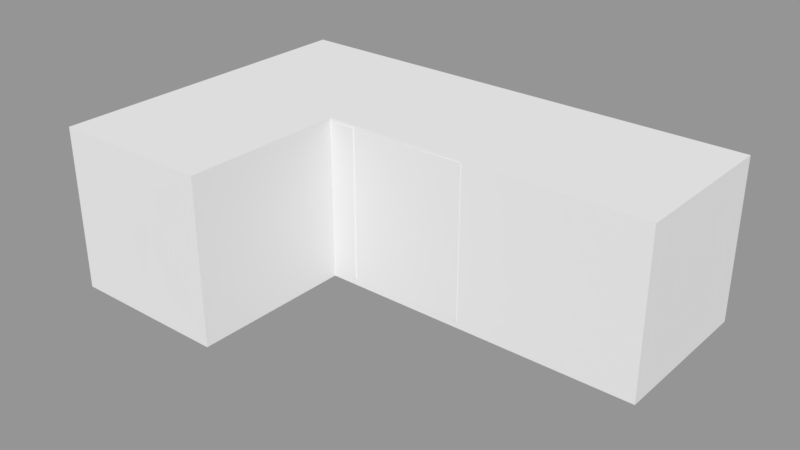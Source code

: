 # Source: L_Shape.blend  (saved by Blender 2.79.0; exported with 4.5.12 LTS)
import bpy
from mathutils import Matrix  # noqa: F401  (used for matrix-valued properties, if any)

bpy.ops.wm.read_factory_settings(use_empty=True)
scene = bpy.context.scene
scene.name = 'Scene.002'

# ---- collections
col_collection_2_002 = bpy.data.collections.new('Collection 2.002'); scene.collection.children.link(col_collection_2_002)

# ---- materials (node trees are filled in below, after node groups)
mat_material_004 = bpy.data.materials.new('Material.004')
mat_material_004.alpha_threshold = 0.0
mat_material_004.use_transparent_shadow = False
mat_material_004.roughness = 0.5

# ---- material node trees

# ---- meshes
me_cube_004 = bpy.data.meshes.new('Cube.004')
me_cube_004.from_pydata([(-0.5, -0.5, 0.5), (-0.5, 0.5, 0.5), (-0.5, -0.5, -0.5), (-0.5, 0.5, -0.5), (0.5, -0.5, 0.5), (0.5, 0.5, 0.5), (0.5, -0.5, -0.5), (0.5, 0.5, -0.5)], [], [(0, 1, 3, 2), (2, 3, 7, 6), (6, 7, 5, 4), (4, 5, 1, 0), (2, 6, 4, 0), (7, 3, 1, 5)])
me_cube_004.use_remesh_preserve_volume = False
me_cube_004.use_remesh_preserve_attributes = False
me_cube_004.use_mirror_vertex_groups = False
me_cube_004.update()
me_cube_005 = bpy.data.meshes.new('Cube.005')
me_cube_005.from_pydata([(-0.5, -0.5, 0.5), (-0.5, 0.5, 0.5), (-0.5, -0.5, -0.5), (-0.5, 0.5, -0.5), (0.5, -0.5, 0.5), (0.5, 0.5, 0.5), (0.5, -0.5, -0.5), (0.5, 0.5, -0.5)], [], [(0, 1, 3, 2), (2, 3, 7, 6), (6, 7, 5, 4), (4, 5, 1, 0), (2, 6, 4, 0), (7, 3, 1, 5)])
me_cube_005.use_remesh_preserve_volume = False
me_cube_005.use_remesh_preserve_attributes = False
me_cube_005.use_mirror_vertex_groups = False
me_cube_005.update()
me_cube_006 = bpy.data.meshes.new('Cube.006')
me_cube_006.from_pydata([(-0.5, -0.5, 0.5), (-0.5, 0.5, 0.5), (-0.5, -0.5, -0.5), (-0.5, 0.5, -0.5), (0.5, -0.5, 0.5), (0.5, 0.5, 0.5), (0.5, -0.5, -0.5), (0.5, 0.5, -0.5)], [], [(0, 1, 3, 2), (2, 3, 7, 6), (6, 7, 5, 4), (4, 5, 1, 0), (2, 6, 4, 0), (7, 3, 1, 5)])
me_cube_006.use_remesh_preserve_volume = False
me_cube_006.use_remesh_preserve_attributes = False
me_cube_006.use_mirror_vertex_groups = False
me_cube_006.update()
me_cube_007 = bpy.data.meshes.new('Cube.007')
me_cube_007.from_pydata([(-0.5, -0.5, 0.5), (-0.5, 0.5, 0.5), (-0.5, -0.5, -0.5), (-0.5, 0.5, -0.5), (0.5, -0.5, 0.5), (0.5, 0.5, 0.5), (0.5, -0.5, -0.5), (0.5, 0.5, -0.5)], [], [(0, 1, 3, 2), (2, 3, 7, 6), (6, 7, 5, 4), (4, 5, 1, 0), (2, 6, 4, 0), (7, 3, 1, 5)])
me_cube_007.use_remesh_preserve_volume = False
me_cube_007.use_remesh_preserve_attributes = False
me_cube_007.use_mirror_vertex_groups = False
me_cube_007.update()
me_plane_009 = bpy.data.meshes.new('Plane.009')
me_plane_009.from_pydata([(-0.4957, 0.4033, 0.3922), (-0.3539, 0.496, 0.3922), (0.4107, 0.5007, 0.3922), (0.4955, 0.4328, 0.3922), (0.4955, -0.4621, 0.3922), (0.4568, -0.4991, 0.3922), (0.01102, -0.4958, 0.3922), (-0.06094, -0.4075, 0.3922), (-0.1264, -0.4053, 0.3922), (-0.1253, -0.2232, 0.3922), (-0.1602, -0.2232, 0.3922), (-0.1591, -0.4053, 0.3922), (-0.1863, -0.4075, 0.3922), (-0.1863, -0.2712, 0.3922), (-0.2103, -0.2723, 0.3922), (-0.2125, -0.4042, 0.3922), (-0.3525, -0.4031, 0.3922), (-0.4201, -0.4969, 0.3922), (-0.4964, -0.4947, 0.3922), (0.1374, 0.4704, 0.3922), (0.1338, 0.3668, 0.3922), (0.47, 0.3704, 0.3922), (0.4718, 0.4013, 0.3922), (0.39, 0.4676, 0.3922), (0.2369, -0.4085, 0.3922), (0.2379, -0.4758, 0.3922), (0.4362, -0.4737, 0.3922), (0.4746, -0.4474, 0.3922), (0.4725, -0.4101, 0.3922), (-0.4957, 0.4033, -0.3744), (-0.3539, 0.496, -0.3744), (0.4107, 0.5007, -0.3744), (0.4955, 0.4328, -0.3744), (0.4955, -0.4621, -0.3744), (0.4568, -0.4991, -0.3744), (0.01102, -0.4958, -0.3744), (-0.06094, -0.4075, -0.3744), (-0.1264, -0.4053, -0.3744), (-0.1253, -0.2232, -0.3744), (-0.1602, -0.2232, -0.3744), (-0.1591, -0.4053, -0.3744), (-0.1863, -0.4075, -0.3744), (-0.1863, -0.2712, -0.3744), (-0.2103, -0.2723, -0.3744), (-0.2125, -0.4042, -0.3744), (-0.3525, -0.4031, -0.3744), (-0.4201, -0.4969, -0.3744), (-0.4964, -0.4947, -0.3744), (0.1374, 0.4704, -0.3744), (0.1338, 0.3668, -0.3744), (0.47, 0.3704, -0.3744), (0.4718, 0.4013, -0.3744), (0.39, 0.4676, -0.3744), (0.2369, -0.4085, -0.3744), (0.2379, -0.4758, -0.3744), (0.4362, -0.4737, -0.3744), (0.4746, -0.4474, -0.3744), (0.4725, -0.4101, -0.3744)], [], [(1, 0, 10), (21, 24, 28), (10, 0, 14), (9, 8, 7), (10, 9, 20), (4, 3, 21), (27, 26, 5), (24, 21, 20), (26, 25, 5), (4, 27, 5), (18, 17, 16), (25, 24, 6), (0, 18, 16), (28, 27, 4), (25, 6, 5), (28, 4, 21), (13, 12, 11), (13, 11, 10), (9, 7, 24), (16, 15, 14), (0, 16, 14), (13, 10, 14), (1, 10, 20), (9, 24, 20), (19, 1, 20), (22, 21, 3), (23, 22, 3), (23, 3, 2), (19, 23, 2), (1, 19, 2), (24, 7, 6), (30, 39, 29), (50, 57, 53), (39, 43, 29), (38, 36, 37), (39, 49, 38), (33, 50, 32), (56, 34, 55), (53, 49, 50), (55, 34, 54), (33, 34, 56), (47, 45, 46), (54, 35, 53), (29, 45, 47), (57, 33, 56), (54, 34, 35), (57, 50, 33), (42, 40, 41), (42, 39, 40), (38, 53, 36), (45, 43, 44), (29, 43, 45), (42, 43, 39), (30, 49, 39), (38, 49, 53), (48, 49, 30), (51, 32, 50), (52, 32, 51), (52, 31, 32), (48, 31, 52), (30, 31, 48), (53, 35, 36), (0, 1, 30, 29), (1, 2, 31, 30), (2, 3, 32, 31), (3, 4, 33, 32), (4, 5, 34, 33), (5, 6, 35, 34), (6, 7, 36, 35), (7, 8, 37, 36), (8, 9, 38, 37), (9, 10, 39, 38), (10, 11, 40, 39), (11, 12, 41, 40), (12, 13, 42, 41), (13, 14, 43, 42), (14, 15, 44, 43), (15, 16, 45, 44), (16, 17, 46, 45), (17, 18, 47, 46), (18, 0, 29, 47), (19, 20, 49, 48), (20, 21, 50, 49), (21, 22, 51, 50), (22, 23, 52, 51), (23, 19, 48, 52), (24, 25, 54, 53), (25, 26, 55, 54), (26, 27, 56, 55), (27, 28, 57, 56), (28, 24, 53, 57)])
_uv = me_plane_009.uv_layers.new(name='UVMap')
_uv.uv.foreach_set('vector', [0.4913, 0.6431, 0.506, 0.6295, 0.6056, 0.6618, 0.5113, 0.7225, 0.635, 0.7, 0.6353, 0.7227, 0.6056, 0.6618, 0.506, 0.6295, 0.6134, 0.657, 0.6056, 0.6652, 0.6345, 0.6651, 0.6348, 0.6714, 0.6056, 0.6618, 0.6056, 0.6652, 0.5118, 0.6901, 0.6435, 0.725, 0.5014, 0.725, 0.5113, 0.7225, 0.6412, 0.7229, 0.6454, 0.7192, 0.6494, 0.7212, 0.635, 0.7, 0.5113, 0.7225, 0.5118, 0.6901, 0.6454, 0.7192, 0.6457, 0.7001, 0.6494, 0.7212, 0.6435, 0.725, 0.6412, 0.7229, 0.6494, 0.7212, 0.6487, 0.6294, 0.6491, 0.6368, 0.6342, 0.6433, 0.6457, 0.7001, 0.635, 0.7, 0.6489, 0.6783, 0.506, 0.6295, 0.6487, 0.6294, 0.6342, 0.6433, 0.6353, 0.7227, 0.6412, 0.7229, 0.6435, 0.725, 0.6457, 0.7001, 0.6489, 0.6783, 0.6494, 0.7212, 0.6353, 0.7227, 0.6435, 0.725, 0.5113, 0.7225, 0.6132, 0.6593, 0.6348, 0.6593, 0.6345, 0.6619, 0.6132, 0.6593, 0.6345, 0.6619, 0.6056, 0.6618, 0.6056, 0.6652, 0.6348, 0.6714, 0.635, 0.7, 0.6342, 0.6433, 0.6343, 0.6568, 0.6134, 0.657, 0.506, 0.6295, 0.6342, 0.6433, 0.6134, 0.657, 0.6132, 0.6593, 0.6056, 0.6618, 0.6134, 0.657, 0.4913, 0.6431, 0.6056, 0.6618, 0.5118, 0.6901, 0.6056, 0.6652, 0.635, 0.7, 0.5118, 0.6901, 0.4954, 0.6905, 0.4913, 0.6431, 0.5118, 0.6901, 0.5064, 0.7227, 0.5113, 0.7225, 0.5014, 0.725, 0.4958, 0.7148, 0.5064, 0.7227, 0.5014, 0.725, 0.4958, 0.7148, 0.5014, 0.725, 0.4906, 0.7168, 0.4954, 0.6905, 0.4958, 0.7148, 0.4906, 0.7168, 0.4913, 0.6431, 0.4954, 0.6905, 0.4906, 0.7168, 0.635, 0.7, 0.6348, 0.6714, 0.6489, 0.6783, 0.4913, 0.6431, 0.6056, 0.6618, 0.506, 0.6295, 0.5113, 0.7225, 0.6353, 0.7227, 0.635, 0.7, 0.6056, 0.6618, 0.6134, 0.657, 0.506, 0.6295, 0.6056, 0.6652, 0.6348, 0.6714, 0.6345, 0.6651, 0.6056, 0.6618, 0.5118, 0.6901, 0.6056, 0.6652, 0.6435, 0.725, 0.5113, 0.7225, 0.5014, 0.725, 0.6412, 0.7229, 0.6494, 0.7212, 0.6454, 0.7192, 0.635, 0.7, 0.5118, 0.6901, 0.5113, 0.7225, 0.6454, 0.7192, 0.6494, 0.7212, 0.6457, 0.7001, 0.6435, 0.725, 0.6494, 0.7212, 0.6412, 0.7229, 0.6487, 0.6294, 0.6342, 0.6433, 0.6491, 0.6368, 0.6457, 0.7001, 0.6489, 0.6783, 0.635, 0.7, 0.506, 0.6295, 0.6342, 0.6433, 0.6487, 0.6294, 0.6353, 0.7227, 0.6435, 0.725, 0.6412, 0.7229, 0.6457, 0.7001, 0.6494, 0.7212, 0.6489, 0.6783, 0.6353, 0.7227, 0.5113, 0.7225, 0.6435, 0.725, 0.6132, 0.6593, 0.6345, 0.6619, 0.6348, 0.6593, 0.6132, 0.6593, 0.6056, 0.6618, 0.6345, 0.6619, 0.6056, 0.6652, 0.635, 0.7, 0.6348, 0.6714, 0.6342, 0.6433, 0.6134, 0.657, 0.6343, 0.6568, 0.506, 0.6295, 0.6134, 0.657, 0.6342, 0.6433, 0.6132, 0.6593, 0.6134, 0.657, 0.6056, 0.6618, 0.4913, 0.6431, 0.5118, 0.6901, 0.6056, 0.6618, 0.6056, 0.6652, 0.5118, 0.6901, 0.635, 0.7, 0.4954, 0.6905, 0.5118, 0.6901, 0.4913, 0.6431, 0.5064, 0.7227, 0.5014, 0.725, 0.5113, 0.7225, 0.4958, 0.7148, 0.5014, 0.725, 0.5064, 0.7227, 0.4958, 0.7148, 0.4906, 0.7168, 0.5014, 0.725, 0.4954, 0.6905, 0.4906, 0.7168, 0.4958, 0.7148, 0.4913, 0.6431, 0.4906, 0.7168, 0.4954, 0.6905, 0.635, 0.7, 0.6489, 0.6783, 0.6348, 0.6714, 0.506, 0.6295, 0.4913, 0.6431, 0.4913, 0.6431, 0.506, 0.6295, 0.4913, 0.6431, 0.4906, 0.7168, 0.4906, 0.7168, 0.4913, 0.6431, 0.4906, 0.7168, 0.5014, 0.725, 0.5014, 0.725, 0.4906, 0.7168, 0.5014, 0.725, 0.6435, 0.725, 0.6435, 0.725, 0.5014, 0.725, 0.6435, 0.725, 0.6494, 0.7212, 0.6494, 0.7212, 0.6435, 0.725, 0.6494, 0.7212, 0.6489, 0.6783, 0.6489, 0.6783, 0.6494, 0.7212, 0.6489, 0.6783, 0.6348, 0.6714, 0.6348, 0.6714, 0.6489, 0.6783, 0.6348, 0.6714, 0.6345, 0.6651, 0.6345, 0.6651, 0.6348, 0.6714, 0.6345, 0.6651, 0.6056, 0.6652, 0.6056, 0.6652, 0.6345, 0.6651, 0.6056, 0.6652, 0.6056, 0.6618, 0.6056, 0.6618, 0.6056, 0.6652, 0.6056, 0.6618, 0.6345, 0.6619, 0.6345, 0.6619, 0.6056, 0.6618, 0.6345, 0.6619, 0.6348, 0.6593, 0.6348, 0.6593, 0.6345, 0.6619, 0.6348, 0.6593, 0.6132, 0.6593, 0.6132, 0.6593, 0.6348, 0.6593, 0.6132, 0.6593, 0.6134, 0.657, 0.6134, 0.657, 0.6132, 0.6593, 0.6134, 0.657, 0.6343, 0.6568, 0.6343, 0.6568, 0.6134, 0.657, 0.6343, 0.6568, 0.6342, 0.6433, 0.6342, 0.6433, 0.6343, 0.6568, 0.6342, 0.6433, 0.6491, 0.6368, 0.6491, 0.6368, 0.6342, 0.6433, 0.6491, 0.6368, 0.6487, 0.6294, 0.6487, 0.6294, 0.6491, 0.6368, 0.6487, 0.6294, 0.506, 0.6295, 0.506, 0.6295, 0.6487, 0.6294, 0.4954, 0.6905, 0.5118, 0.6901, 0.5118, 0.6901, 0.4954, 0.6905, 0.5118, 0.6901, 0.5113, 0.7225, 0.5113, 0.7225, 0.5118, 0.6901, 0.5113, 0.7225, 0.5064, 0.7227, 0.5064, 0.7227, 0.5113, 0.7225, 0.5064, 0.7227, 0.4958, 0.7148, 0.4958, 0.7148, 0.5064, 0.7227, 0.4958, 0.7148, 0.4954, 0.6905, 0.4954, 0.6905, 0.4958, 0.7148, 0.635, 0.7, 0.6457, 0.7001, 0.6457, 0.7001, 0.635, 0.7, 0.6457, 0.7001, 0.6454, 0.7192, 0.6454, 0.7192, 0.6457, 0.7001, 0.6454, 0.7192, 0.6412, 0.7229, 0.6412, 0.7229, 0.6454, 0.7192, 0.6412, 0.7229, 0.6353, 0.7227, 0.6353, 0.7227, 0.6412, 0.7229, 0.6353, 0.7227, 0.635, 0.7, 0.635, 0.7, 0.6353, 0.7227])
me_plane_009.materials.append(mat_material_004)
me_plane_009.use_remesh_preserve_volume = False
me_plane_009.use_remesh_preserve_attributes = False
me_plane_009.use_mirror_vertex_groups = False
me_plane_009.update()
me_plane_019 = bpy.data.meshes.new('Plane.019')
me_plane_019.from_pydata([(-0.4984, -0.06747, 0.3922), (-0.4972, 0.4175, 0.3922), (-0.3493, 0.4998, 0.3922), (-0.02896, 0.4991, 0.3922), (0.04146, 0.4408, 0.3922), (0.2936, 0.4408, 0.3922), (0.364, 0.4991, 0.3922), (0.4519, 0.4991, 0.3922), (0.4519, -0.3237, 0.3922), (0.4992, -0.3926, 0.3922), (0.4992, -0.4631, 0.3922), (0.1492, -0.4632, 0.3922), (0.09465, -0.4943, 0.3922), (-0.2052, -0.4958, 0.3922), (-0.2552, -0.4625, 0.3922), (-0.4578, -0.4633, 0.3922), (-0.4981, -0.424, 0.3922), (-0.4959, -0.339, 0.3922), (-0.455, -0.3155, 0.3922), (-0.4552, -0.3043, 0.3922), (-0.04421, -0.3043, 0.3922), (-0.04369, -0.2838, 0.3922), (-0.4563, -0.2838, 0.3922), (-0.4558, -0.2607, 0.3922), (-0.1283, -0.2612, 0.3922), (-0.1294, -0.2423, 0.3922), (-0.4563, -0.2439, 0.3922), (-0.4601, -0.1081, 0.3922), (0.3943, -0.3222, 0.3922), (0.4179, -0.3213, 0.3922), (0.4179, 0.1521, 0.3922), (0.3925, 0.1512, 0.3922), (-0.4383, 0.2144, 0.3922), (-0.3535, 0.2144, 0.3922), (-0.3527, 0.4467, 0.3922), (-0.4398, 0.3906, 0.3922), (-0.4984, -0.06747, -0.3744), (-0.4972, 0.4175, -0.3744), (-0.3493, 0.4998, -0.3744), (-0.02896, 0.4991, -0.3744), (0.04146, 0.4408, -0.3744), (0.2936, 0.4408, -0.3744), (0.364, 0.4991, -0.3744), (0.4519, 0.4991, -0.3744), (0.4519, -0.3237, -0.3744), (0.4992, -0.3926, -0.3744), (0.4992, -0.4631, -0.3744), (0.1492, -0.4632, -0.3744), (0.09465, -0.4943, -0.3744), (-0.2052, -0.4958, -0.3744), (-0.2552, -0.4625, -0.3744), (-0.4578, -0.4633, -0.3744), (-0.4981, -0.424, -0.3744), (-0.4959, -0.339, -0.3744), (-0.455, -0.3155, -0.3744), (-0.4552, -0.3043, -0.3744), (-0.04421, -0.3043, -0.3744), (-0.04369, -0.2838, -0.3744), (-0.4563, -0.2838, -0.3744), (-0.4558, -0.2607, -0.3744), (-0.1283, -0.2612, -0.3744), (-0.1294, -0.2423, -0.3744), (-0.4563, -0.2439, -0.3744), (-0.4601, -0.1081, -0.3744), (0.3943, -0.3222, -0.3744), (0.4179, -0.3213, -0.3744), (0.4179, 0.1521, -0.3744), (0.3925, 0.1512, -0.3744), (-0.4383, 0.2144, -0.3744), (-0.3535, 0.2144, -0.3744), (-0.3527, 0.4467, -0.3744), (-0.4398, 0.3906, -0.3744), (0.3991, 0.1957, 0.3922), (0.3378, 0.1963, 0.3922), (0.3772, 0.1959, 0.3922), (0.4222, 0.1955, 0.3922), (0.4519, 0.1952, 0.3922), (0.1649, 0.1979, 0.3922), (0.4984, 0.4991, 0.3922), (0.4984, 0.1952, 0.3922)], [], [(12, 20, 13), (11, 20, 12), (21, 20, 11), (14, 18, 15), (9, 28, 10), (28, 21, 11), (31, 30, 72, 74), (18, 17, 16), (18, 16, 15), (28, 9, 29), (7, 75, 76), (31, 21, 28), (18, 14, 19), (14, 20, 19), (21, 24, 22), (31, 25, 21), (30, 29, 8), (24, 23, 22), (27, 26, 25), (31, 73, 77, 4, 25), (20, 14, 13), (1, 0, 32), (25, 33, 27), (4, 33, 25), (33, 32, 0), (4, 73, 74, 5), (5, 72, 75, 7), (9, 8, 29), (25, 24, 21), (1, 32, 35), (4, 3, 33), (1, 35, 34), (2, 1, 34), (6, 5, 7), (27, 33, 0), (2, 34, 3), (3, 34, 33), (28, 11, 10), (48, 49, 56), (47, 48, 56), (57, 47, 56), (50, 51, 54), (45, 46, 64), (64, 47, 57), (67, 41, 66), (54, 52, 53), (54, 51, 52), (64, 65, 45), (43, 44, 66), (67, 64, 57), (54, 55, 50), (50, 55, 56), (57, 58, 60), (67, 57, 61), (66, 44, 65), (60, 58, 59), (63, 61, 62), (67, 61, 40), (56, 49, 50), (37, 68, 36), (61, 63, 69), (40, 61, 69), (69, 36, 68), (40, 41, 67), (41, 43, 66), (45, 65, 44), (61, 57, 60), (37, 71, 68), (40, 69, 39), (37, 70, 71), (38, 70, 37), (42, 43, 41), (63, 36, 69), (38, 39, 70), (39, 69, 70), (64, 46, 47), (0, 1, 37, 36), (1, 2, 38, 37), (2, 3, 39, 38), (3, 4, 40, 39), (4, 5, 41, 40), (5, 6, 42, 41), (6, 7, 43, 42), (7, 76, 8, 44, 43), (8, 9, 45, 44), (9, 10, 46, 45), (10, 11, 47, 46), (11, 12, 48, 47), (12, 13, 49, 48), (13, 14, 50, 49), (14, 15, 51, 50), (15, 16, 52, 51), (16, 17, 53, 52), (17, 18, 54, 53), (18, 19, 55, 54), (19, 20, 56, 55), (20, 21, 57, 56), (21, 22, 58, 57), (22, 23, 59, 58), (23, 24, 60, 59), (24, 25, 61, 60), (25, 26, 62, 61), (26, 27, 63, 62), (27, 0, 36, 63), (28, 29, 65, 64), (29, 30, 66, 65), (30, 31, 67, 66), (31, 28, 64, 67), (32, 33, 69, 68), (33, 34, 70, 69), (34, 35, 71, 70), (35, 32, 68, 71), (7, 76, 79, 78), (76, 75, 30, 8), (74, 73, 31), (4, 77, 73), (75, 72, 30), (74, 72, 5)])
_uv = me_plane_019.uv_layers.new(name='UVMap')
_uv.uv.foreach_set('vector', [0.4919, 0.6873, 0.4604, 0.6734, 0.4921, 0.6572, 0.4867, 0.6928, 0.4604, 0.6734, 0.4919, 0.6873, 0.457, 0.6734, 0.4604, 0.6734, 0.4867, 0.6928, 0.4866, 0.6522, 0.4623, 0.6321, 0.4867, 0.6318, 0.475, 0.7279, 0.4634, 0.7174, 0.4867, 0.7279, 0.4634, 0.7174, 0.457, 0.6734, 0.4867, 0.6928, 0.385, 0.7172, 0.3848, 0.7198, 0.3776, 0.7179, 0.3776, 0.7157, 0.4623, 0.6321, 0.4662, 0.628, 0.4802, 0.6278, 0.4623, 0.6321, 0.4802, 0.6278, 0.4867, 0.6318, 0.4634, 0.7174, 0.475, 0.7279, 0.4632, 0.7198, 0.3273, 0.7232, 0.3776, 0.7202, 0.3777, 0.7232, 0.385, 0.7172, 0.457, 0.6734, 0.4634, 0.7174, 0.4623, 0.6321, 0.4866, 0.6522, 0.4604, 0.6321, 0.4866, 0.6522, 0.4604, 0.6734, 0.4604, 0.6321, 0.457, 0.6734, 0.4533, 0.6649, 0.457, 0.632, 0.385, 0.7172, 0.4501, 0.6648, 0.457, 0.6734, 0.3848, 0.7198, 0.4632, 0.7198, 0.4636, 0.7232, 0.4533, 0.6649, 0.4532, 0.632, 0.457, 0.632, 0.4279, 0.6316, 0.4504, 0.632, 0.4501, 0.6648, 0.385, 0.7172, 0.3775, 0.7117, 0.3772, 0.6944, 0.337, 0.682, 0.4501, 0.6648, 0.4604, 0.6734, 0.4866, 0.6522, 0.4921, 0.6572, 0.3409, 0.6279, 0.4212, 0.6278, 0.3745, 0.6338, 0.4501, 0.6648, 0.3745, 0.6423, 0.4279, 0.6316, 0.337, 0.682, 0.3745, 0.6423, 0.4501, 0.6648, 0.3745, 0.6423, 0.3745, 0.6338, 0.4212, 0.6278, 0.337, 0.682, 0.3775, 0.7117, 0.3776, 0.7157, 0.337, 0.7073, 0.337, 0.7073, 0.3776, 0.7179, 0.3776, 0.7202, 0.3273, 0.7232, 0.475, 0.7279, 0.4636, 0.7232, 0.4632, 0.7198, 0.4501, 0.6648, 0.4533, 0.6649, 0.457, 0.6734, 0.3409, 0.6279, 0.3745, 0.6338, 0.3453, 0.6336, 0.337, 0.682, 0.3273, 0.6749, 0.3745, 0.6423, 0.3409, 0.6279, 0.3453, 0.6336, 0.336, 0.6424, 0.3272, 0.6427, 0.3409, 0.6279, 0.336, 0.6424, 0.3273, 0.7144, 0.337, 0.7073, 0.3273, 0.7232, 0.4279, 0.6316, 0.3745, 0.6423, 0.4212, 0.6278, 0.3272, 0.6427, 0.336, 0.6424, 0.3273, 0.6749, 0.3273, 0.6749, 0.336, 0.6424, 0.3745, 0.6423, 0.4634, 0.7174, 0.4867, 0.6928, 0.4867, 0.7279, 0.4919, 0.6873, 0.4921, 0.6572, 0.4604, 0.6734, 0.4867, 0.6928, 0.4919, 0.6873, 0.4604, 0.6734, 0.457, 0.6734, 0.4867, 0.6928, 0.4604, 0.6734, 0.4866, 0.6522, 0.4867, 0.6318, 0.4623, 0.6321, 0.475, 0.7279, 0.4867, 0.7279, 0.4634, 0.7174, 0.4634, 0.7174, 0.4867, 0.6928, 0.457, 0.6734, 0.385, 0.7172, 0.337, 0.7073, 0.3848, 0.7198, 0.4623, 0.6321, 0.4802, 0.6278, 0.4662, 0.628, 0.4623, 0.6321, 0.4867, 0.6318, 0.4802, 0.6278, 0.4634, 0.7174, 0.4632, 0.7198, 0.475, 0.7279, 0.3273, 0.7232, 0.4636, 0.7232, 0.3848, 0.7198, 0.385, 0.7172, 0.4634, 0.7174, 0.457, 0.6734, 0.4623, 0.6321, 0.4604, 0.6321, 0.4866, 0.6522, 0.4866, 0.6522, 0.4604, 0.6321, 0.4604, 0.6734, 0.457, 0.6734, 0.457, 0.632, 0.4533, 0.6649, 0.385, 0.7172, 0.457, 0.6734, 0.4501, 0.6648, 0.3848, 0.7198, 0.4636, 0.7232, 0.4632, 0.7198, 0.4533, 0.6649, 0.457, 0.632, 0.4532, 0.632, 0.4279, 0.6316, 0.4501, 0.6648, 0.4504, 0.632, 0.385, 0.7172, 0.4501, 0.6648, 0.337, 0.682, 0.4604, 0.6734, 0.4921, 0.6572, 0.4866, 0.6522, 0.3409, 0.6279, 0.3745, 0.6338, 0.4212, 0.6278, 0.4501, 0.6648, 0.4279, 0.6316, 0.3745, 0.6423, 0.337, 0.682, 0.4501, 0.6648, 0.3745, 0.6423, 0.3745, 0.6423, 0.4212, 0.6278, 0.3745, 0.6338, 0.337, 0.682, 0.337, 0.7073, 0.385, 0.7172, 0.337, 0.7073, 0.3273, 0.7232, 0.3848, 0.7198, 0.475, 0.7279, 0.4632, 0.7198, 0.4636, 0.7232, 0.4501, 0.6648, 0.457, 0.6734, 0.4533, 0.6649, 0.3409, 0.6279, 0.3453, 0.6336, 0.3745, 0.6338, 0.337, 0.682, 0.3745, 0.6423, 0.3273, 0.6749, 0.3409, 0.6279, 0.336, 0.6424, 0.3453, 0.6336, 0.3272, 0.6427, 0.336, 0.6424, 0.3409, 0.6279, 0.3273, 0.7144, 0.3273, 0.7232, 0.337, 0.7073, 0.4279, 0.6316, 0.4212, 0.6278, 0.3745, 0.6423, 0.3272, 0.6427, 0.3273, 0.6749, 0.336, 0.6424, 0.3273, 0.6749, 0.3745, 0.6423, 0.336, 0.6424, 0.4634, 0.7174, 0.4867, 0.7279, 0.4867, 0.6928, 0.4212, 0.6278, 0.3409, 0.6279, 0.3409, 0.6279, 0.4212, 0.6278, 0.3409, 0.6279, 0.3272, 0.6427, 0.3272, 0.6427, 0.3409, 0.6279, 0.3272, 0.6427, 0.3273, 0.6749, 0.3273, 0.6749, 0.3272, 0.6427, 0.3273, 0.6749, 0.337, 0.682, 0.337, 0.682, 0.3273, 0.6749, 0.337, 0.682, 0.337, 0.7073, 0.337, 0.7073, 0.337, 0.682, 0.337, 0.7073, 0.3273, 0.7144, 0.3273, 0.7144, 0.337, 0.7073, 0.3273, 0.7144, 0.3273, 0.7232, 0.3273, 0.7232, 0.3273, 0.7144, 0.3273, 0.7232, 0.3777, 0.7232, 0.4636, 0.7232, 0.4636, 0.7232, 0.3273, 0.7232, 0.4636, 0.7232, 0.475, 0.7279, 0.475, 0.7279, 0.4636, 0.7232, 0.475, 0.7279, 0.4867, 0.7279, 0.4867, 0.7279, 0.475, 0.7279, 0.4867, 0.7279, 0.4867, 0.6928, 0.4867, 0.6928, 0.4867, 0.7279, 0.4867, 0.6928, 0.4919, 0.6873, 0.4919, 0.6873, 0.4867, 0.6928, 0.4919, 0.6873, 0.4921, 0.6572, 0.4921, 0.6572, 0.4919, 0.6873, 0.4921, 0.6572, 0.4866, 0.6522, 0.4866, 0.6522, 0.4921, 0.6572, 0.4866, 0.6522, 0.4867, 0.6318, 0.4867, 0.6318, 0.4866, 0.6522, 0.4867, 0.6318, 0.4802, 0.6278, 0.4802, 0.6278, 0.4867, 0.6318, 0.4802, 0.6278, 0.4662, 0.628, 0.4662, 0.628, 0.4802, 0.6278, 0.4662, 0.628, 0.4623, 0.6321, 0.4623, 0.6321, 0.4662, 0.628, 0.4623, 0.6321, 0.4604, 0.6321, 0.4604, 0.6321, 0.4623, 0.6321, 0.4604, 0.6321, 0.4604, 0.6734, 0.4604, 0.6734, 0.4604, 0.6321, 0.4604, 0.6734, 0.457, 0.6734, 0.457, 0.6734, 0.4604, 0.6734, 0.457, 0.6734, 0.457, 0.632, 0.457, 0.632, 0.457, 0.6734, 0.457, 0.632, 0.4532, 0.632, 0.4532, 0.632, 0.457, 0.632, 0.4532, 0.632, 0.4533, 0.6649, 0.4533, 0.6649, 0.4532, 0.632, 0.4533, 0.6649, 0.4501, 0.6648, 0.4501, 0.6648, 0.4533, 0.6649, 0.4501, 0.6648, 0.4504, 0.632, 0.4504, 0.632, 0.4501, 0.6648, 0.4504, 0.632, 0.4279, 0.6316, 0.4279, 0.6316, 0.4504, 0.632, 0.4279, 0.6316, 0.4212, 0.6278, 0.4212, 0.6278, 0.4279, 0.6316, 0.4634, 0.7174, 0.4632, 0.7198, 0.4632, 0.7198, 0.4634, 0.7174, 0.4632, 0.7198, 0.3848, 0.7198, 0.3848, 0.7198, 0.4632, 0.7198, 0.3848, 0.7198, 0.385, 0.7172, 0.385, 0.7172, 0.3848, 0.7198, 0.385, 0.7172, 0.4634, 0.7174, 0.4634, 0.7174, 0.385, 0.7172, 0.3745, 0.6338, 0.3745, 0.6423, 0.3745, 0.6423, 0.3745, 0.6338, 0.3745, 0.6423, 0.336, 0.6424, 0.336, 0.6424, 0.3745, 0.6423, 0.336, 0.6424, 0.3453, 0.6336, 0.3453, 0.6336, 0.336, 0.6424, 0.3453, 0.6336, 0.3745, 0.6338, 0.3745, 0.6338, 0.3453, 0.6336, 0.3273, 0.7232, 0.3777, 0.7232, 0.3777, 0.7279, 0.3273, 0.7278, 0.3777, 0.7232, 0.3776, 0.7202, 0.3848, 0.7198, 0.4636, 0.7232, 0.3776, 0.7157, 0.3775, 0.7117, 0.385, 0.7172, 0.337, 0.682, 0.3772, 0.6944, 0.3775, 0.7117, 0.3776, 0.7202, 0.3776, 0.7179, 0.3848, 0.7198, 0.3776, 0.7157, 0.3776, 0.7179, 0.337, 0.7073])
me_plane_019.materials.append(mat_material_004)
me_plane_019.use_remesh_preserve_volume = False
me_plane_019.use_remesh_preserve_attributes = False
me_plane_019.use_mirror_vertex_groups = False
me_plane_019.update()
me_plane_021 = bpy.data.meshes.new('Plane.021')
me_plane_021.from_pydata([(-0.4112, -0.1778, 0.3922), (-0.4151, -0.3885, 0.3922), (-0.4976, -0.4343, 0.3922), (-0.4976, -0.4997, 0.3922), (-0.4701, -0.1451, 0.3922), (-0.4661, 0.1677, 0.3922), (-0.4989, 0.1952, 0.3922), (-0.4989, 0.4992, 0.3922), (-0.2555, 0.4992, 0.3922), (-0.1848, 0.47, 0.3922), (0.1314, 0.4687, 0.3922), (0.1916, 0.5001, 0.3922), (0.4179, 0.5001, 0.3922), (0.4428, 0.47, 0.3922), (0.4938, 0.4713, 0.3922), (0.4964, 0.4399, 0.3922), (0.3002, 0.4386, 0.3922), (0.2982, 0.4151, 0.3922), (0.4944, 0.4151, 0.3922), (0.4944, 0.4, 0.3922), (0.2988, 0.4, 0.3922), (0.2975, 0.3388, 0.3922), (0.4944, 0.3381, 0.3922), (0.496, -0.2116, 0.3922), (0.4185, -0.2105, 0.3922), (0.4175, -0.2465, 0.3922), (0.4981, -0.3087, 0.3922), (0.4971, -0.4079, 0.3922), (0.4011, -0.5017, 0.3922), (0.03156, -0.5006, 0.3922), (-0.007688, -0.458, 0.3922), (-0.2632, -0.4537, 0.3922), (-0.3308, -0.5038, 0.3922), (-0.2763, -0.3895, 0.3922), (-0.2781, -0.4141, 0.3922), (0.3667, -0.4158, 0.3922), (0.3667, -0.3871, 0.3922), (0.07786, -0.3511, 0.3922), (0.3899, -0.3485, 0.3922), (0.4204, -0.3112, 0.3922), (0.413, -0.287, 0.3922), (0.3778, -0.3264, 0.3922), (0.07839, -0.3285, 0.3922), (-0.4387, 0.2309, 0.3922), (-0.3925, 0.2029, 0.3922), (-0.3925, 0.3597, 0.3922), (-0.3501, 0.3597, 0.3922), (-0.3471, 0.2506, 0.3922), (-0.3266, 0.2718, 0.3922), (-0.3281, 0.3975, 0.3922), (-0.3107, 0.3968, 0.3922), (-0.3085, 0.2983, 0.3922), (-0.2358, 0.3892, 0.3922), (-0.3334, 0.4407, 0.3922), (-0.4395, 0.4392, 0.3922), (-0.4112, -0.1778, -0.3744), (-0.4151, -0.3885, -0.3744), (-0.4976, -0.4343, -0.3744), (-0.4976, -0.4997, -0.3744), (-0.4701, -0.1451, -0.3744), (-0.4661, 0.1677, -0.3744), (-0.4989, 0.1952, -0.3744), (-0.4989, 0.4992, -0.3744), (-0.2555, 0.4992, -0.3744), (-0.1848, 0.47, -0.3744), (0.1314, 0.4687, -0.3744), (0.1916, 0.5001, -0.3744), (0.4179, 0.5001, -0.3744), (0.4428, 0.47, -0.3744), (0.4938, 0.4713, -0.3744), (0.4964, 0.4399, -0.3744), (0.3002, 0.4386, -0.3744), (0.2982, 0.4151, -0.3744), (0.4944, 0.4151, -0.3744), (0.4944, 0.4, -0.3744), (0.2988, 0.4, -0.3744), (0.2975, 0.3388, -0.3744), (0.4944, 0.3381, -0.3744), (0.496, -0.2116, -0.3744), (0.4185, -0.2105, -0.3744), (0.4175, -0.2465, -0.3744), (0.4981, -0.3087, -0.3744), (0.4971, -0.4079, -0.3744), (0.4011, -0.5017, -0.3744), (0.03156, -0.5006, -0.3744), (-0.007688, -0.458, -0.3744), (-0.2632, -0.4537, -0.3744), (-0.3308, -0.5038, -0.3744), (-0.2763, -0.3895, -0.3744), (-0.2781, -0.4141, -0.3744), (0.3667, -0.4158, -0.3744), (0.3667, -0.3871, -0.3744), (0.07786, -0.3511, -0.3744), (0.3899, -0.3485, -0.3744), (0.4204, -0.3112, -0.3744), (0.413, -0.287, -0.3744), (0.3778, -0.3264, -0.3744), (0.07839, -0.3285, -0.3744), (-0.4387, 0.2309, -0.3744), (-0.3925, 0.2029, -0.3744), (-0.3925, 0.3597, -0.3744), (-0.3501, 0.3597, -0.3744), (-0.3471, 0.2506, -0.3744), (-0.3266, 0.2718, -0.3744), (-0.3281, 0.3975, -0.3744), (-0.3107, 0.3968, -0.3744), (-0.3085, 0.2983, -0.3744), (-0.2358, 0.3892, -0.3744), (-0.3334, 0.4407, -0.3744), (-0.4395, 0.4392, -0.3744)], [], [(32, 34, 1), (27, 35, 28), (48, 47, 42), (8, 7, 53), (35, 29, 28), (31, 30, 34), (30, 35, 34), (2, 32, 1), (42, 47, 0), (42, 41, 24), (36, 35, 27), (1, 34, 33), (47, 44, 0), (36, 37, 33), (1, 33, 0), (22, 21, 24), (37, 36, 38), (17, 10, 20), (32, 31, 34), (0, 33, 42), (38, 27, 39), (40, 25, 41), (10, 52, 21), (27, 26, 39), (40, 39, 26), (40, 26, 25), (24, 23, 22), (17, 16, 11), (35, 30, 29), (44, 43, 5), (42, 21, 51), (43, 54, 6), (45, 44, 47), (41, 25, 24), (45, 47, 46), (42, 24, 21), (49, 48, 51), (49, 51, 50), (52, 51, 21), (20, 10, 21), (52, 9, 8), (2, 3, 32), (17, 20, 18), (33, 37, 42), (14, 13, 15), (7, 54, 53), (53, 52, 8), (52, 10, 9), (13, 16, 15), (10, 17, 11), (11, 16, 12), (43, 6, 5), (54, 7, 6), (20, 19, 18), (16, 13, 12), (48, 42, 51), (4, 0, 5), (38, 36, 27), (0, 44, 5), (87, 56, 89), (82, 83, 90), (103, 97, 102), (63, 108, 62), (90, 83, 84), (86, 89, 85), (85, 89, 90), (57, 56, 87), (97, 55, 102), (97, 79, 96), (91, 82, 90), (56, 88, 89), (102, 55, 99), (91, 88, 92), (56, 55, 88), (77, 79, 76), (92, 93, 91), (72, 75, 65), (87, 89, 86), (55, 97, 88), (93, 94, 82), (95, 96, 80), (65, 76, 107), (82, 94, 81), (95, 81, 94), (95, 80, 81), (79, 77, 78), (72, 66, 71), (90, 84, 85), (99, 60, 98), (97, 106, 76), (98, 61, 109), (100, 102, 99), (96, 79, 80), (100, 101, 102), (97, 76, 79), (104, 106, 103), (104, 105, 106), (107, 76, 106), (75, 76, 65), (107, 63, 64), (57, 87, 58), (72, 73, 75), (88, 97, 92), (69, 70, 68), (62, 108, 109), (108, 63, 107), (107, 64, 65), (68, 70, 71), (65, 66, 72), (66, 67, 71), (98, 60, 61), (109, 61, 62), (75, 73, 74), (71, 67, 68), (103, 106, 97), (59, 60, 55), (93, 82, 91), (55, 60, 99), (0, 4, 59, 55), (1, 0, 55, 56), (2, 1, 56, 57), (3, 2, 57, 58), (4, 5, 60, 59), (5, 6, 61, 60), (6, 7, 62, 61), (7, 8, 63, 62), (8, 9, 64, 63), (9, 10, 65, 64), (10, 11, 66, 65), (11, 12, 67, 66), (12, 13, 68, 67), (13, 14, 69, 68), (14, 15, 70, 69), (15, 16, 71, 70), (16, 17, 72, 71), (17, 18, 73, 72), (18, 19, 74, 73), (19, 20, 75, 74), (20, 21, 76, 75), (21, 22, 77, 76), (22, 23, 78, 77), (23, 24, 79, 78), (24, 25, 80, 79), (25, 26, 81, 80), (26, 27, 82, 81), (27, 28, 83, 82), (28, 29, 84, 83), (29, 30, 85, 84), (30, 31, 86, 85), (31, 32, 87, 86), (32, 3, 58, 87), (33, 34, 89, 88), (34, 35, 90, 89), (35, 36, 91, 90), (36, 33, 88, 91), (37, 38, 93, 92), (38, 39, 94, 93), (39, 40, 95, 94), (40, 41, 96, 95), (41, 42, 97, 96), (42, 37, 92, 97), (43, 44, 99, 98), (44, 45, 100, 99), (45, 46, 101, 100), (46, 47, 102, 101), (47, 48, 103, 102), (48, 49, 104, 103), (49, 50, 105, 104), (50, 51, 106, 105), (51, 52, 107, 106), (52, 53, 108, 107), (53, 54, 109, 108), (54, 43, 98, 109)])
_uv = me_plane_021.uv_layers.new(name='UVMap')
_uv.uv.foreach_set('vector', [0.4928, 0.7425, 0.478, 0.7478, 0.4738, 0.7341, 0.477, 0.825, 0.4783, 0.812, 0.4924, 0.8154, 0.3653, 0.743, 0.3688, 0.7409, 0.464, 0.7833, 0.328, 0.75, 0.328, 0.7258, 0.3376, 0.7423, 0.4783, 0.812, 0.4922, 0.7786, 0.4924, 0.8154, 0.4845, 0.7493, 0.4852, 0.7747, 0.478, 0.7478, 0.4852, 0.7747, 0.4783, 0.812, 0.478, 0.7478, 0.4813, 0.7259, 0.4928, 0.7425, 0.4738, 0.7341, 0.464, 0.7833, 0.3688, 0.7409, 0.4392, 0.7345, 0.464, 0.7833, 0.4636, 0.8131, 0.4446, 0.8172, 0.4736, 0.812, 0.4783, 0.812, 0.477, 0.825, 0.4738, 0.7341, 0.478, 0.7478, 0.474, 0.748, 0.3688, 0.7409, 0.3767, 0.7364, 0.4392, 0.7345, 0.4736, 0.812, 0.4677, 0.7832, 0.474, 0.748, 0.4738, 0.7341, 0.474, 0.748, 0.4392, 0.7345, 0.3544, 0.8247, 0.3543, 0.8051, 0.4446, 0.8172, 0.4677, 0.7832, 0.4736, 0.812, 0.4672, 0.8143, 0.3418, 0.8052, 0.333, 0.7886, 0.3443, 0.8052, 0.4928, 0.7425, 0.4845, 0.7493, 0.478, 0.7478, 0.4392, 0.7345, 0.474, 0.748, 0.464, 0.7833, 0.4672, 0.8143, 0.477, 0.825, 0.4611, 0.8173, 0.4571, 0.8166, 0.4505, 0.8171, 0.4636, 0.8131, 0.333, 0.7886, 0.3461, 0.752, 0.3543, 0.8051, 0.477, 0.825, 0.4607, 0.8251, 0.4611, 0.8173, 0.4571, 0.8166, 0.4611, 0.8173, 0.4607, 0.8251, 0.4571, 0.8166, 0.4607, 0.8251, 0.4505, 0.8171, 0.4446, 0.8172, 0.4448, 0.8249, 0.3544, 0.8247, 0.3418, 0.8052, 0.3379, 0.8054, 0.3278, 0.7946, 0.4783, 0.812, 0.4852, 0.7747, 0.4922, 0.7786, 0.3767, 0.7364, 0.3721, 0.7318, 0.3824, 0.7291, 0.464, 0.7833, 0.3543, 0.8051, 0.361, 0.7448, 0.3721, 0.7318, 0.3379, 0.7317, 0.3779, 0.7258, 0.3509, 0.7364, 0.3767, 0.7364, 0.3688, 0.7409, 0.4636, 0.8131, 0.4505, 0.8171, 0.4446, 0.8172, 0.3509, 0.7364, 0.3688, 0.7409, 0.3509, 0.7406, 0.464, 0.7833, 0.4446, 0.8172, 0.3543, 0.8051, 0.3447, 0.7428, 0.3653, 0.743, 0.361, 0.7448, 0.3447, 0.7428, 0.361, 0.7448, 0.3448, 0.7445, 0.3461, 0.752, 0.361, 0.7448, 0.3543, 0.8051, 0.3443, 0.8052, 0.333, 0.7886, 0.3543, 0.8051, 0.3461, 0.752, 0.3328, 0.7571, 0.328, 0.75, 0.4813, 0.7259, 0.4921, 0.7259, 0.4928, 0.7425, 0.3418, 0.8052, 0.3443, 0.8052, 0.3418, 0.8247, 0.474, 0.748, 0.4677, 0.7832, 0.464, 0.7833, 0.3326, 0.8247, 0.3328, 0.8196, 0.3377, 0.8249, 0.328, 0.7258, 0.3379, 0.7317, 0.3376, 0.7423, 0.3376, 0.7423, 0.3461, 0.752, 0.328, 0.75, 0.3461, 0.752, 0.333, 0.7886, 0.3328, 0.7571, 0.3328, 0.8196, 0.3379, 0.8054, 0.3377, 0.8249, 0.333, 0.7886, 0.3418, 0.8052, 0.3278, 0.7946, 0.3278, 0.7946, 0.3379, 0.8054, 0.3278, 0.8171, 0.3721, 0.7318, 0.3779, 0.7258, 0.3824, 0.7291, 0.3379, 0.7317, 0.328, 0.7258, 0.3779, 0.7258, 0.3443, 0.8052, 0.3443, 0.8247, 0.3418, 0.8247, 0.3379, 0.8054, 0.3328, 0.8196, 0.3278, 0.8171, 0.3653, 0.743, 0.464, 0.7833, 0.361, 0.7448, 0.4338, 0.7287, 0.4392, 0.7345, 0.3824, 0.7291, 0.4672, 0.8143, 0.4736, 0.812, 0.477, 0.825, 0.4392, 0.7345, 0.3767, 0.7364, 0.3824, 0.7291, 0.4928, 0.7425, 0.4738, 0.7341, 0.478, 0.7478, 0.477, 0.825, 0.4924, 0.8154, 0.4783, 0.812, 0.3653, 0.743, 0.464, 0.7833, 0.3688, 0.7409, 0.328, 0.75, 0.3376, 0.7423, 0.328, 0.7258, 0.4783, 0.812, 0.4924, 0.8154, 0.4922, 0.7786, 0.4845, 0.7493, 0.478, 0.7478, 0.4852, 0.7747, 0.4852, 0.7747, 0.478, 0.7478, 0.4783, 0.812, 0.4813, 0.7259, 0.4738, 0.7341, 0.4928, 0.7425, 0.464, 0.7833, 0.4392, 0.7345, 0.3688, 0.7409, 0.464, 0.7833, 0.4446, 0.8172, 0.4636, 0.8131, 0.4736, 0.812, 0.477, 0.825, 0.4783, 0.812, 0.4738, 0.7341, 0.474, 0.748, 0.478, 0.7478, 0.3688, 0.7409, 0.4392, 0.7345, 0.3767, 0.7364, 0.4736, 0.812, 0.474, 0.748, 0.4677, 0.7832, 0.4738, 0.7341, 0.4392, 0.7345, 0.474, 0.748, 0.3544, 0.8247, 0.4446, 0.8172, 0.3543, 0.8051, 0.4677, 0.7832, 0.4672, 0.8143, 0.4736, 0.812, 0.3418, 0.8052, 0.3443, 0.8052, 0.333, 0.7886, 0.4928, 0.7425, 0.478, 0.7478, 0.4845, 0.7493, 0.4392, 0.7345, 0.464, 0.7833, 0.474, 0.748, 0.4672, 0.8143, 0.4611, 0.8173, 0.477, 0.825, 0.4571, 0.8166, 0.4636, 0.8131, 0.4505, 0.8171, 0.333, 0.7886, 0.3543, 0.8051, 0.3461, 0.752, 0.477, 0.825, 0.4611, 0.8173, 0.4607, 0.8251, 0.4571, 0.8166, 0.4607, 0.8251, 0.4611, 0.8173, 0.4571, 0.8166, 0.4505, 0.8171, 0.4607, 0.8251, 0.4446, 0.8172, 0.3544, 0.8247, 0.4448, 0.8249, 0.3418, 0.8052, 0.3278, 0.7946, 0.3379, 0.8054, 0.4783, 0.812, 0.4922, 0.7786, 0.4852, 0.7747, 0.3767, 0.7364, 0.3824, 0.7291, 0.3721, 0.7318, 0.464, 0.7833, 0.361, 0.7448, 0.3543, 0.8051, 0.3721, 0.7318, 0.3779, 0.7258, 0.3379, 0.7317, 0.3509, 0.7364, 0.3688, 0.7409, 0.3767, 0.7364, 0.4636, 0.8131, 0.4446, 0.8172, 0.4505, 0.8171, 0.3509, 0.7364, 0.3509, 0.7406, 0.3688, 0.7409, 0.464, 0.7833, 0.3543, 0.8051, 0.4446, 0.8172, 0.3447, 0.7428, 0.361, 0.7448, 0.3653, 0.743, 0.3447, 0.7428, 0.3448, 0.7445, 0.361, 0.7448, 0.3461, 0.752, 0.3543, 0.8051, 0.361, 0.7448, 0.3443, 0.8052, 0.3543, 0.8051, 0.333, 0.7886, 0.3461, 0.752, 0.328, 0.75, 0.3328, 0.7571, 0.4813, 0.7259, 0.4928, 0.7425, 0.4921, 0.7259, 0.3418, 0.8052, 0.3418, 0.8247, 0.3443, 0.8052, 0.474, 0.748, 0.464, 0.7833, 0.4677, 0.7832, 0.3326, 0.8247, 0.3377, 0.8249, 0.3328, 0.8196, 0.328, 0.7258, 0.3376, 0.7423, 0.3379, 0.7317, 0.3376, 0.7423, 0.328, 0.75, 0.3461, 0.752, 0.3461, 0.752, 0.3328, 0.7571, 0.333, 0.7886, 0.3328, 0.8196, 0.3377, 0.8249, 0.3379, 0.8054, 0.333, 0.7886, 0.3278, 0.7946, 0.3418, 0.8052, 0.3278, 0.7946, 0.3278, 0.8171, 0.3379, 0.8054, 0.3721, 0.7318, 0.3824, 0.7291, 0.3779, 0.7258, 0.3379, 0.7317, 0.3779, 0.7258, 0.328, 0.7258, 0.3443, 0.8052, 0.3418, 0.8247, 0.3443, 0.8247, 0.3379, 0.8054, 0.3278, 0.8171, 0.3328, 0.8196, 0.3653, 0.743, 0.361, 0.7448, 0.464, 0.7833, 0.4338, 0.7287, 0.3824, 0.7291, 0.4392, 0.7345, 0.4672, 0.8143, 0.477, 0.825, 0.4736, 0.812, 0.4392, 0.7345, 0.3824, 0.7291, 0.3767, 0.7364, 0.4392, 0.7345, 0.4338, 0.7287, 0.4338, 0.7287, 0.4392, 0.7345, 0.4738, 0.7341, 0.4392, 0.7345, 0.4392, 0.7345, 0.4738, 0.7341, 0.4813, 0.7259, 0.4738, 0.7341, 0.4738, 0.7341, 0.4813, 0.7259, 0.4921, 0.7259, 0.4813, 0.7259, 0.4813, 0.7259, 0.4921, 0.7259, 0.4338, 0.7287, 0.3824, 0.7291, 0.3824, 0.7291, 0.4338, 0.7287, 0.3824, 0.7291, 0.3779, 0.7258, 0.3779, 0.7258, 0.3824, 0.7291, 0.3779, 0.7258, 0.328, 0.7258, 0.328, 0.7258, 0.3779, 0.7258, 0.328, 0.7258, 0.328, 0.75, 0.328, 0.75, 0.328, 0.7258, 0.328, 0.75, 0.3328, 0.7571, 0.3328, 0.7571, 0.328, 0.75, 0.3328, 0.7571, 0.333, 0.7886, 0.333, 0.7886, 0.3328, 0.7571, 0.333, 0.7886, 0.3278, 0.7946, 0.3278, 0.7946, 0.333, 0.7886, 0.3278, 0.7946, 0.3278, 0.8171, 0.3278, 0.8171, 0.3278, 0.7946, 0.3278, 0.8171, 0.3328, 0.8196, 0.3328, 0.8196, 0.3278, 0.8171, 0.3328, 0.8196, 0.3326, 0.8247, 0.3326, 0.8247, 0.3328, 0.8196, 0.3326, 0.8247, 0.3377, 0.8249, 0.3377, 0.8249, 0.3326, 0.8247, 0.3377, 0.8249, 0.3379, 0.8054, 0.3379, 0.8054, 0.3377, 0.8249, 0.3379, 0.8054, 0.3418, 0.8052, 0.3418, 0.8052, 0.3379, 0.8054, 0.3418, 0.8052, 0.3418, 0.8247, 0.3418, 0.8247, 0.3418, 0.8052, 0.3418, 0.8247, 0.3443, 0.8247, 0.3443, 0.8247, 0.3418, 0.8247, 0.3443, 0.8247, 0.3443, 0.8052, 0.3443, 0.8052, 0.3443, 0.8247, 0.3443, 0.8052, 0.3543, 0.8051, 0.3543, 0.8051, 0.3443, 0.8052, 0.3543, 0.8051, 0.3544, 0.8247, 0.3544, 0.8247, 0.3543, 0.8051, 0.3544, 0.8247, 0.4448, 0.8249, 0.4448, 0.8249, 0.3544, 0.8247, 0.4448, 0.8249, 0.4446, 0.8172, 0.4446, 0.8172, 0.4448, 0.8249, 0.4446, 0.8172, 0.4505, 0.8171, 0.4505, 0.8171, 0.4446, 0.8172, 0.4505, 0.8171, 0.4607, 0.8251, 0.4607, 0.8251, 0.4505, 0.8171, 0.4607, 0.8251, 0.477, 0.825, 0.477, 0.825, 0.4607, 0.8251, 0.477, 0.825, 0.4924, 0.8154, 0.4924, 0.8154, 0.477, 0.825, 0.4924, 0.8154, 0.4922, 0.7786, 0.4922, 0.7786, 0.4924, 0.8154, 0.4922, 0.7786, 0.4852, 0.7747, 0.4852, 0.7747, 0.4922, 0.7786, 0.4852, 0.7747, 0.4845, 0.7493, 0.4845, 0.7493, 0.4852, 0.7747, 0.4845, 0.7493, 0.4928, 0.7425, 0.4928, 0.7425, 0.4845, 0.7493, 0.4928, 0.7425, 0.4921, 0.7259, 0.4921, 0.7259, 0.4928, 0.7425, 0.474, 0.748, 0.478, 0.7478, 0.478, 0.7478, 0.474, 0.748, 0.478, 0.7478, 0.4783, 0.812, 0.4783, 0.812, 0.478, 0.7478, 0.4783, 0.812, 0.4736, 0.812, 0.4736, 0.812, 0.4783, 0.812, 0.4736, 0.812, 0.474, 0.748, 0.474, 0.748, 0.4736, 0.812, 0.4677, 0.7832, 0.4672, 0.8143, 0.4672, 0.8143, 0.4677, 0.7832, 0.4672, 0.8143, 0.4611, 0.8173, 0.4611, 0.8173, 0.4672, 0.8143, 0.4611, 0.8173, 0.4571, 0.8166, 0.4571, 0.8166, 0.4611, 0.8173, 0.4571, 0.8166, 0.4636, 0.8131, 0.4636, 0.8131, 0.4571, 0.8166, 0.4636, 0.8131, 0.464, 0.7833, 0.464, 0.7833, 0.4636, 0.8131, 0.464, 0.7833, 0.4677, 0.7832, 0.4677, 0.7832, 0.464, 0.7833, 0.3721, 0.7318, 0.3767, 0.7364, 0.3767, 0.7364, 0.3721, 0.7318, 0.3767, 0.7364, 0.3509, 0.7364, 0.3509, 0.7364, 0.3767, 0.7364, 0.3509, 0.7364, 0.3509, 0.7406, 0.3509, 0.7406, 0.3509, 0.7364, 0.3509, 0.7406, 0.3688, 0.7409, 0.3688, 0.7409, 0.3509, 0.7406, 0.3688, 0.7409, 0.3653, 0.743, 0.3653, 0.743, 0.3688, 0.7409, 0.3653, 0.743, 0.3447, 0.7428, 0.3447, 0.7428, 0.3653, 0.743, 0.3447, 0.7428, 0.3448, 0.7445, 0.3448, 0.7445, 0.3447, 0.7428, 0.3448, 0.7445, 0.361, 0.7448, 0.361, 0.7448, 0.3448, 0.7445, 0.361, 0.7448, 0.3461, 0.752, 0.3461, 0.752, 0.361, 0.7448, 0.3461, 0.752, 0.3376, 0.7423, 0.3376, 0.7423, 0.3461, 0.752, 0.3376, 0.7423, 0.3379, 0.7317, 0.3379, 0.7317, 0.3376, 0.7423, 0.3379, 0.7317, 0.3721, 0.7318, 0.3721, 0.7318, 0.3379, 0.7317])
me_plane_021.materials.append(mat_material_004)
me_plane_021.use_remesh_preserve_volume = False
me_plane_021.use_remesh_preserve_attributes = False
me_plane_021.use_mirror_vertex_groups = False
me_plane_021.update()
me_plane_022 = bpy.data.meshes.new('Plane.022')
me_plane_022.from_pydata([(0.4982, 0.225, 0.3922), (0.461, 0.195, 0.3922), (0.461, -0.1821, 0.3922), (0.4973, -0.2513, 0.3922), (0.4982, 0.4996, 0.3922), (0.3388, 0.4996, 0.3922), (0.213, 0.4199, 0.3922), (-0.2069, 0.4199, 0.3922), (-0.3349, 0.5019, 0.3922), (-0.4989, 0.5019, 0.3922), (-0.4989, 0.4662, 0.3922), (-0.3609, 0.3662, 0.3922), (-0.3609, 0.3435, 0.3922), (-0.4998, 0.4473, 0.3922), (-0.4998, 0.4223, 0.3922), (-0.3516, 0.3185, 0.3922), (-0.3516, 0.256, 0.3922), (-0.3938, 0.256, 0.3922), (-0.3938, 0.2889, 0.3922), (-0.3969, 0.2889, 0.3922), (-0.3969, 0.2944, 0.3922), (-0.4992, 0.3708, 0.3922), (-0.4992, -0.3404, 0.3922), (-0.3024, -0.4982, 0.3922), (0.4973, -0.4982, 0.3922), (0.1617, 0.282, 0.3922), (0.1617, 0.2292, 0.3922), (0.2872, 0.282, 0.3922), (0.2872, 0.2292, 0.3922), (0.1559, 0.3127, 0.3922), (0.2902, 0.4084, 0.3922), (0.2898, 0.3108, 0.3922), (0.3318, 0.1964, 0.3922), (0.3323, 0.4414, 0.3922), (0.3556, 0.4659, 0.3922), (0.459, 0.467, 0.3922), (0.4645, 0.2381, 0.3922), (0.4168, 0.2008, 0.3922), (0.1435, -0.3529, 0.3922), (0.1429, -0.4662, 0.3922), (0.4649, -0.4662, 0.3922), (0.4649, -0.2616, 0.3922), (0.2395, -0.2616, 0.3922), (0.1494, -0.1504, 0.3922), (0.1503, -0.1261, 0.3922), (0.1525, -0.06633, 0.3922), (0.1552, 0.01007, 0.3922), (0.1575, 0.1117, 0.3922), (0.1583, 0.1345, 0.3922), (0.1038, -0.4694, 0.3922), (0.1061, -0.4692, 0.3922), (0.1197, -0.4681, 0.3922), (-0.4992, 0.1336, 0.3922), (-0.4992, 0.1093, 0.3922), (-0.4992, 0.01007, 0.3922), (-0.4992, -0.06633, 0.3922), (-0.4992, -0.1261, 0.3922), (-0.4992, -0.1504, 0.3922), (0.3347, -0.06633, 0.3922), (0.3347, 0.01007, 0.3922), (0.1652, -0.1504, 0.3922), (0.1652, -0.1261, 0.3922), (0.3849, -0.0618, 0.3922), (0.3779, -0.06111, 0.3922), (0.3712, -0.05907, 0.3922), (0.365, -0.05575, 0.3922), (0.3595, -0.05129, 0.3922), (0.3551, -0.04585, 0.3922), (0.3517, -0.03964, 0.3922), (0.3497, -0.03291, 0.3922), (0.349, -0.02591, 0.3922), (0.3497, -0.01891, 0.3922), (0.3517, -0.01217, 0.3922), (0.3551, -0.005967, 0.3922), (0.3595, -0.000528, 0.3922), (0.365, 0.003936, 0.3922), (0.3712, 0.007252, 0.3922), (0.3779, 0.009295, 0.3922), (0.3849, 0.009985, 0.3922), (0.3919, 0.009295, 0.3922), (0.3986, 0.007252, 0.3922), (0.4048, 0.003936, 0.3922), (0.4103, -0.000528, 0.3922), (0.4147, -0.005967, 0.3922), (0.4181, -0.01217, 0.3922), (0.4201, -0.01891, 0.3922), (0.4208, -0.02591, 0.3922), (0.4201, -0.03291, 0.3922), (0.4181, -0.03964, 0.3922), (0.4147, -0.04585, 0.3922), (0.4103, -0.05129, 0.3922), (0.4048, -0.05575, 0.3922), (0.3986, -0.05907, 0.3922), (0.3919, -0.06111, 0.3922), (0.1607, 0.1318, 0.3922), (0.1621, 0.1292, 0.3922), (0.1629, 0.1264, 0.3922), (0.1632, 0.1234, 0.3922), (0.1629, 0.1205, 0.3922), (0.1621, 0.1177, 0.3922), (0.1607, 0.1151, 0.3922), (0.1588, 0.1128, 0.3922), (0.2032, -0.1523, 0.3922), (0.2003, -0.152, 0.3922), (0.1975, -0.1511, 0.3922), (0.1949, -0.1497, 0.3922), (0.1926, -0.1479, 0.3922), (0.1907, -0.1456, 0.3922), (0.1893, -0.143, 0.3922), (0.1885, -0.1402, 0.3922), (0.1882, -0.1372, 0.3922), (0.1885, -0.1343, 0.3922), (0.1893, -0.1315, 0.3922), (0.1907, -0.1289, 0.3922), (0.1926, -0.1266, 0.3922), (0.1949, -0.1247, 0.3922), (0.1975, -0.1233, 0.3922), (0.2003, -0.1225, 0.3922), (0.2032, -0.1222, 0.3922), (0.2061, -0.1225, 0.3922), (0.209, -0.1233, 0.3922), (0.2116, -0.1247, 0.3922), (0.2138, -0.1266, 0.3922), (0.2157, -0.1289, 0.3922), (0.2171, -0.1315, 0.3922), (0.218, -0.1343, 0.3922), (0.2182, -0.1372, 0.3922), (0.218, -0.1402, 0.3922), (0.2171, -0.143, 0.3922), (0.2157, -0.1456, 0.3922), (0.2138, -0.1479, 0.3922), (0.2116, -0.1497, 0.3922), (0.209, -0.1511, 0.3922), (0.2061, -0.152, 0.3922), (0.1114, -0.4709, 0.3922), (0.1087, -0.4707, 0.3922), (0.1167, -0.4699, 0.3922), (0.1141, -0.4707, 0.3922), (0.1098, 0.1093, 0.3922), (0.1098, 0.1336, 0.3922), (0.1482, 0.1084, 0.3922), (0.1452, 0.1087, 0.3922), (0.1424, 0.1095, 0.3922), (0.1398, 0.1109, 0.3922), (0.1375, 0.1128, 0.3922), (0.1357, 0.1151, 0.3922), (0.1343, 0.1177, 0.3922), (0.1334, 0.1205, 0.3922), (0.1331, 0.1234, 0.3922), (0.1334, 0.1264, 0.3922), (0.1343, 0.1292, 0.3922), (0.1357, 0.1318, 0.3922), (0.1375, 0.1341, 0.3922), (0.1398, 0.1359, 0.3922), (0.1424, 0.1373, 0.3922), (0.1452, 0.1382, 0.3922), (0.1482, 0.1385, 0.3922), (0.1511, 0.1382, 0.3922), (0.1539, 0.1373, 0.3922), (0.1565, 0.1359, 0.3922), (0.1565, 0.1109, 0.3922), (0.1539, 0.1095, 0.3922), (0.1511, 0.1087, 0.3922), (0.1265, 0.2555, 0.3922), (0.1236, 0.2558, 0.3922), (0.1207, 0.2567, 0.3922), (0.1181, 0.258, 0.3922), (0.1159, 0.2599, 0.3922), (0.114, 0.2622, 0.3922), (0.1126, 0.2648, 0.3922), (0.1118, 0.2676, 0.3922), (0.1115, 0.2706, 0.3922), (0.1118, 0.2735, 0.3922), (0.1126, 0.2763, 0.3922), (0.114, 0.2789, 0.3922), (0.1159, 0.2812, 0.3922), (0.1181, 0.2831, 0.3922), (0.1207, 0.2844, 0.3922), (0.1236, 0.2853, 0.3922), (0.1265, 0.2856, 0.3922), (0.1294, 0.2853, 0.3922), (0.1323, 0.2844, 0.3922), (0.1349, 0.2831, 0.3922), (0.1371, 0.2812, 0.3922), (0.139, 0.2789, 0.3922), (0.1404, 0.2763, 0.3922), (0.1413, 0.2735, 0.3922), (0.1415, 0.2706, 0.3922), (0.1413, 0.2676, 0.3922), (0.1404, 0.2648, 0.3922), (0.139, 0.2622, 0.3922), (0.1371, 0.2599, 0.3922), (0.1349, 0.258, 0.3922), (0.1323, 0.2567, 0.3922), (0.1294, 0.2558, 0.3922), (-0.4349, 0.2693, 0.3922), (-0.4371, 0.2695, 0.3922), (-0.4391, 0.2702, 0.3922), (-0.441, 0.2712, 0.3922), (-0.4427, 0.2725, 0.3922), (-0.4441, 0.2742, 0.3922), (-0.4451, 0.2761, 0.3922), (-0.4457, 0.2782, 0.3922), (-0.4459, 0.2803, 0.3922), (-0.4457, 0.2824, 0.3922), (-0.4451, 0.2845, 0.3922), (-0.4441, 0.2864, 0.3922), (-0.4427, 0.2881, 0.3922), (-0.441, 0.2894, 0.3922), (-0.4391, 0.2904, 0.3922), (-0.4371, 0.2911, 0.3922), (-0.4349, 0.2913, 0.3922), (-0.4328, 0.2911, 0.3922), (-0.4307, 0.2904, 0.3922), (-0.4288, 0.2894, 0.3922), (-0.4272, 0.2881, 0.3922), (-0.4258, 0.2864, 0.3922), (-0.4248, 0.2845, 0.3922), (-0.4242, 0.2824, 0.3922), (-0.424, 0.2803, 0.3922), (-0.4242, 0.2782, 0.3922), (-0.4248, 0.2761, 0.3922), (-0.4258, 0.2742, 0.3922), (-0.4272, 0.2725, 0.3922), (-0.4288, 0.2712, 0.3922), (-0.4307, 0.2702, 0.3922), (-0.4328, 0.2695, 0.3922), (0.06679, -0.4682, 0.3922), (0.06465, -0.468, 0.3922), (0.0626, -0.4673, 0.3922), (0.0607, -0.4663, 0.3922), (0.05904, -0.465, 0.3922), (0.05767, -0.4633, 0.3922), (0.05666, -0.4614, 0.3922), (0.05603, -0.4593, 0.3922), (0.05582, -0.4572, 0.3922), (0.05603, -0.4551, 0.3922), (0.05666, -0.453, 0.3922), (0.05767, -0.4511, 0.3922), (0.05904, -0.4494, 0.3922), (0.0607, -0.4481, 0.3922), (0.0626, -0.4471, 0.3922), (0.06465, -0.4464, 0.3922), (0.06679, -0.4462, 0.3922), (0.06894, -0.4464, 0.3922), (0.07099, -0.4471, 0.3922), (0.07289, -0.4481, 0.3922), (0.07455, -0.4494, 0.3922), (0.07592, -0.4511, 0.3922), (0.07693, -0.453, 0.3922), (0.07756, -0.4551, 0.3922), (0.07777, -0.4572, 0.3922), (0.07756, -0.4593, 0.3922), (0.07693, -0.4614, 0.3922), (0.07592, -0.4633, 0.3922), (0.07455, -0.465, 0.3922), (0.07289, -0.4663, 0.3922), (0.07099, -0.4673, 0.3922), (0.06894, -0.468, 0.3922), (0.1017, -0.4669, 0.3922), (0.09999, -0.4648, 0.3922), (0.09872, -0.4625, 0.3922), (0.09794, -0.4599, 0.3922), (0.09767, -0.4572, 0.3922), (0.09794, -0.4545, 0.3922), (0.09872, -0.4519, 0.3922), (0.09999, -0.4496, 0.3922), (0.1017, -0.4475, 0.3922), (0.1038, -0.4458, 0.3922), (0.1062, -0.4445, 0.3922), (0.1087, -0.4437, 0.3922), (0.1114, -0.4435, 0.3922), (0.1141, -0.4437, 0.3922), (0.1167, -0.4445, 0.3922), (0.1191, -0.4458, 0.3922), (0.1211, -0.4475, 0.3922), (0.1228, -0.4496, 0.3922), (0.1241, -0.4519, 0.3922), (0.1249, -0.4545, 0.3922), (0.1252, -0.4572, 0.3922), (0.1249, -0.4599, 0.3922), (0.1241, -0.4625, 0.3922), (0.1228, -0.4648, 0.3922), (0.1211, -0.4669, 0.3922), (-0.4996, 0.1336, 0.3922), (-0.4996, 0.1093, 0.3922), (-0.4996, 0.01007, 0.3922), (-0.4996, -0.06633, 0.3922), (-0.4996, -0.1261, 0.3922), (-0.4996, -0.1504, 0.3922), (0.4982, 0.225, 0.009696), (0.461, 0.195, 0.009696), (0.461, -0.1821, 0.009696), (0.4973, -0.2513, 0.009696), (0.4982, 0.4996, 0.009696), (0.3388, 0.4996, 0.009696), (0.213, 0.4199, 0.009696), (-0.2069, 0.4199, 0.009696), (-0.3349, 0.5019, 0.009696), (-0.4989, 0.5019, 0.009696), (-0.4989, 0.4662, 0.009696), (-0.3609, 0.3662, 0.009696), (-0.3609, 0.3435, 0.009696), (-0.4998, 0.4473, 0.009696), (-0.4998, 0.4223, 0.009696), (-0.3516, 0.3185, 0.009696), (-0.3516, 0.256, 0.009696), (-0.3938, 0.256, 0.009696), (-0.3938, 0.2889, 0.009696), (-0.3969, 0.2889, 0.009696), (-0.3969, 0.2944, 0.009696), (-0.4992, 0.3708, 0.009696), (-0.4992, -0.3404, 0.009696), (-0.3024, -0.4982, 0.009696), (0.4973, -0.4982, 0.009696), (0.1617, 0.282, 0.009696), (0.1617, 0.2292, 0.009696), (0.2872, 0.282, 0.009696), (0.2872, 0.2292, 0.009696), (0.1559, 0.3127, 0.009696), (0.2902, 0.4084, 0.009696), (0.2898, 0.3108, 0.009696), (0.3318, 0.1964, 0.009696), (0.3323, 0.4414, 0.009696), (0.3556, 0.4659, 0.009696), (0.459, 0.467, 0.009696), (0.4645, 0.2381, 0.009696), (0.4168, 0.2008, 0.009696), (0.1435, -0.3529, 0.009696), (0.1429, -0.4662, 0.009696), (0.4649, -0.4662, 0.009696), (0.4649, -0.2616, 0.009696), (0.2395, -0.2616, 0.009696), (0.4982, 0.225, -0.3728), (0.461, 0.195, -0.3728), (0.461, -0.1821, -0.3728), (0.4973, -0.2513, -0.3728), (0.4982, 0.4996, -0.3728), (0.3388, 0.4996, -0.3728), (0.213, 0.4199, -0.3728), (-0.2069, 0.4199, -0.3728), (-0.3349, 0.5019, -0.3728), (-0.4989, 0.5019, -0.3728), (-0.4989, 0.4662, -0.3728), (-0.3609, 0.3662, -0.3728), (-0.3609, 0.3435, -0.3728), (-0.4998, 0.4473, -0.3728), (-0.4998, 0.4223, -0.3728), (-0.3516, 0.3185, -0.3728), (-0.3516, 0.256, -0.3728), (-0.3938, 0.256, -0.3728), (-0.3938, 0.2889, -0.3728), (-0.3969, 0.2889, -0.3728), (-0.3969, 0.2944, -0.3728), (-0.4992, 0.3708, -0.3728), (-0.4992, -0.3404, -0.3728), (-0.3024, -0.4982, -0.3728), (0.4973, -0.4982, -0.3728), (0.1617, 0.282, -0.3728), (0.1617, 0.2292, -0.3728), (0.2872, 0.282, -0.3728), (0.2872, 0.2292, -0.3728), (0.1559, 0.3127, -0.3728), (0.2902, 0.4084, -0.3728), (0.2898, 0.3108, -0.3728), (0.3318, 0.1964, -0.3728), (0.3323, 0.4414, -0.3728), (0.3556, 0.4659, -0.3728), (0.459, 0.467, -0.3728), (0.4645, 0.2381, -0.3728), (0.4168, 0.2008, -0.3728), (0.1435, -0.3529, -0.3728), (0.1429, -0.4662, -0.3728), (0.4649, -0.4662, -0.3728), (0.4649, -0.2616, -0.3728), (0.2395, -0.2616, -0.3728), (0.1494, -0.1504, -0.3728), (0.1503, -0.1261, -0.3728), (0.1525, -0.06633, -0.3728), (0.1552, 0.01007, -0.3728), (0.1575, 0.1117, -0.3728), (0.1583, 0.1345, -0.3728), (0.1038, -0.4694, -0.3728), (0.1061, -0.4692, -0.3728), (0.1197, -0.4681, -0.3728), (-0.4992, 0.1336, -0.3728), (-0.4992, 0.1093, -0.3728), (-0.4992, 0.01007, -0.3728), (-0.4992, -0.06633, -0.3728), (-0.4992, -0.1261, -0.3728), (-0.4992, -0.1504, -0.3728), (0.3347, -0.06633, -0.3728), (0.3347, 0.01007, -0.3728), (0.1652, -0.1504, -0.3728), (0.1652, -0.1261, -0.3728), (0.3849, -0.0618, -0.3728), (0.3779, -0.06111, -0.3728), (0.3712, -0.05907, -0.3728), (0.365, -0.05575, -0.3728), (0.3595, -0.05129, -0.3728), (0.3551, -0.04585, -0.3728), (0.3517, -0.03964, -0.3728), (0.3497, -0.03291, -0.3728), (0.349, -0.02591, -0.3728), (0.3497, -0.01891, -0.3728), (0.3517, -0.01217, -0.3728), (0.3551, -0.005967, -0.3728), (0.3595, -0.000528, -0.3728), (0.365, 0.003936, -0.3728), (0.3712, 0.007252, -0.3728), (0.3779, 0.009295, -0.3728), (0.3849, 0.009985, -0.3728), (0.3919, 0.009295, -0.3728), (0.3986, 0.007252, -0.3728), (0.4048, 0.003936, -0.3728), (0.4103, -0.000528, -0.3728), (0.4147, -0.005967, -0.3728), (0.4181, -0.01217, -0.3728), (0.4201, -0.01891, -0.3728), (0.4208, -0.02591, -0.3728), (0.4201, -0.03291, -0.3728), (0.4181, -0.03964, -0.3728), (0.4147, -0.04585, -0.3728), (0.4103, -0.05129, -0.3728), (0.4048, -0.05575, -0.3728), (0.3986, -0.05907, -0.3728), (0.3919, -0.06111, -0.3728), (0.1607, 0.1318, -0.3728), (0.1621, 0.1292, -0.3728), (0.1629, 0.1264, -0.3728), (0.1632, 0.1234, -0.3728), (0.1629, 0.1205, -0.3728), (0.1621, 0.1177, -0.3728), (0.1607, 0.1151, -0.3728), (0.1588, 0.1128, -0.3728), (0.2032, -0.1523, -0.3728), (0.2003, -0.152, -0.3728), (0.1975, -0.1511, -0.3728), (0.1949, -0.1497, -0.3728), (0.1926, -0.1479, -0.3728), (0.1907, -0.1456, -0.3728), (0.1893, -0.143, -0.3728), (0.1885, -0.1402, -0.3728), (0.1882, -0.1372, -0.3728), (0.1885, -0.1343, -0.3728), (0.1893, -0.1315, -0.3728), (0.1907, -0.1289, -0.3728), (0.1926, -0.1266, -0.3728), (0.1949, -0.1247, -0.3728), (0.1975, -0.1233, -0.3728), (0.2003, -0.1225, -0.3728), (0.2032, -0.1222, -0.3728), (0.2061, -0.1225, -0.3728), (0.209, -0.1233, -0.3728), (0.2116, -0.1247, -0.3728), (0.2138, -0.1266, -0.3728), (0.2157, -0.1289, -0.3728), (0.2171, -0.1315, -0.3728), (0.218, -0.1343, -0.3728), (0.2182, -0.1372, -0.3728), (0.218, -0.1402, -0.3728), (0.2171, -0.143, -0.3728), (0.2157, -0.1456, -0.3728), (0.2138, -0.1479, -0.3728), (0.2116, -0.1497, -0.3728), (0.209, -0.1511, -0.3728), (0.2061, -0.152, -0.3728), (0.1114, -0.4709, -0.3728), (0.1087, -0.4707, -0.3728), (0.1167, -0.4699, -0.3728), (0.1141, -0.4707, -0.3728), (0.1098, 0.1093, -0.3728), (0.1098, 0.1336, -0.3728), (0.1482, 0.1084, -0.3728), (0.1452, 0.1087, -0.3728), (0.1424, 0.1095, -0.3728), (0.1398, 0.1109, -0.3728), (0.1375, 0.1128, -0.3728), (0.1357, 0.1151, -0.3728), (0.1343, 0.1177, -0.3728), (0.1334, 0.1205, -0.3728), (0.1331, 0.1234, -0.3728), (0.1334, 0.1264, -0.3728), (0.1343, 0.1292, -0.3728), (0.1357, 0.1318, -0.3728), (0.1375, 0.1341, -0.3728), (0.1398, 0.1359, -0.3728), (0.1424, 0.1373, -0.3728), (0.1452, 0.1382, -0.3728), (0.1482, 0.1385, -0.3728), (0.1511, 0.1382, -0.3728), (0.1539, 0.1373, -0.3728), (0.1565, 0.1359, -0.3728), (0.1565, 0.1109, -0.3728), (0.1539, 0.1095, -0.3728), (0.1511, 0.1087, -0.3728), (0.1265, 0.2555, -0.3728), (0.1236, 0.2558, -0.3728), (0.1207, 0.2567, -0.3728), (0.1181, 0.258, -0.3728), (0.1159, 0.2599, -0.3728), (0.114, 0.2622, -0.3728), (0.1126, 0.2648, -0.3728), (0.1118, 0.2676, -0.3728), (0.1115, 0.2706, -0.3728), (0.1118, 0.2735, -0.3728), (0.1126, 0.2763, -0.3728), (0.114, 0.2789, -0.3728), (0.1159, 0.2812, -0.3728), (0.1181, 0.2831, -0.3728), (0.1207, 0.2844, -0.3728), (0.1236, 0.2853, -0.3728), (0.1265, 0.2856, -0.3728), (0.1294, 0.2853, -0.3728), (0.1323, 0.2844, -0.3728), (0.1349, 0.2831, -0.3728), (0.1371, 0.2812, -0.3728), (0.139, 0.2789, -0.3728), (0.1404, 0.2763, -0.3728), (0.1413, 0.2735, -0.3728), (0.1415, 0.2706, -0.3728), (0.1413, 0.2676, -0.3728), (0.1404, 0.2648, -0.3728), (0.139, 0.2622, -0.3728), (0.1371, 0.2599, -0.3728), (0.1349, 0.258, -0.3728), (0.1323, 0.2567, -0.3728), (0.1294, 0.2558, -0.3728), (-0.4349, 0.2693, -0.3728), (-0.4371, 0.2695, -0.3728), (-0.4391, 0.2702, -0.3728), (-0.441, 0.2712, -0.3728), (-0.4427, 0.2725, -0.3728), (-0.4441, 0.2742, -0.3728), (-0.4451, 0.2761, -0.3728), (-0.4457, 0.2782, -0.3728), (-0.4459, 0.2803, -0.3728), (-0.4457, 0.2824, -0.3728), (-0.4451, 0.2845, -0.3728), (-0.4441, 0.2864, -0.3728), (-0.4427, 0.2881, -0.3728), (-0.441, 0.2894, -0.3728), (-0.4391, 0.2904, -0.3728), (-0.4371, 0.2911, -0.3728), (-0.4349, 0.2913, -0.3728), (-0.4328, 0.2911, -0.3728), (-0.4307, 0.2904, -0.3728), (-0.4288, 0.2894, -0.3728), (-0.4272, 0.2881, -0.3728), (-0.4258, 0.2864, -0.3728), (-0.4248, 0.2845, -0.3728), (-0.4242, 0.2824, -0.3728), (-0.424, 0.2803, -0.3728), (-0.4242, 0.2782, -0.3728), (-0.4248, 0.2761, -0.3728), (-0.4258, 0.2742, -0.3728), (-0.4272, 0.2725, -0.3728), (-0.4288, 0.2712, -0.3728), (-0.4307, 0.2702, -0.3728), (-0.4328, 0.2695, -0.3728), (0.06679, -0.4682, -0.3728), (0.06465, -0.468, -0.3728), (0.0626, -0.4673, -0.3728), (0.0607, -0.4663, -0.3728), (0.05904, -0.465, -0.3728), (0.05767, -0.4633, -0.3728), (0.05666, -0.4614, -0.3728), (0.05603, -0.4593, -0.3728), (0.05582, -0.4572, -0.3728), (0.05603, -0.4551, -0.3728), (0.05666, -0.453, -0.3728), (0.05767, -0.4511, -0.3728), (0.05904, -0.4494, -0.3728), (0.0607, -0.4481, -0.3728), (0.0626, -0.4471, -0.3728), (0.06465, -0.4464, -0.3728), (0.06679, -0.4462, -0.3728), (0.06894, -0.4464, -0.3728), (0.07099, -0.4471, -0.3728), (0.07289, -0.4481, -0.3728), (0.07455, -0.4494, -0.3728), (0.07592, -0.4511, -0.3728), (0.07693, -0.453, -0.3728), (0.07756, -0.4551, -0.3728), (0.07777, -0.4572, -0.3728), (0.07756, -0.4593, -0.3728), (0.07693, -0.4614, -0.3728), (0.07592, -0.4633, -0.3728), (0.07455, -0.465, -0.3728), (0.07289, -0.4663, -0.3728), (0.07099, -0.4673, -0.3728), (0.06894, -0.468, -0.3728), (0.1017, -0.4669, -0.3728), (0.09999, -0.4648, -0.3728), (0.09872, -0.4625, -0.3728), (0.09794, -0.4599, -0.3728), (0.09767, -0.4572, -0.3728), (0.09794, -0.4545, -0.3728), (0.09872, -0.4519, -0.3728), (0.09999, -0.4496, -0.3728), (0.1017, -0.4475, -0.3728), (0.1038, -0.4458, -0.3728), (0.1062, -0.4445, -0.3728), (0.1087, -0.4437, -0.3728), (0.1114, -0.4435, -0.3728), (0.1141, -0.4437, -0.3728), (0.1167, -0.4445, -0.3728), (0.1191, -0.4458, -0.3728), (0.1211, -0.4475, -0.3728), (0.1228, -0.4496, -0.3728), (0.1241, -0.4519, -0.3728), (0.1249, -0.4545, -0.3728), (0.1252, -0.4572, -0.3728), (0.1249, -0.4599, -0.3728), (0.1241, -0.4625, -0.3728), (0.1228, -0.4648, -0.3728), (0.1211, -0.4669, -0.3728), (-0.4992, 0.1336, 0.009696), (-0.4992, 0.1093, 0.009696), (-0.4992, 0.01007, 0.009696), (-0.4992, -0.06633, 0.009696), (-0.4992, -0.1261, 0.009696), (-0.4992, -0.1504, 0.009696), (-0.4996, 0.1336, -0.3728), (-0.4996, 0.1093, -0.3728), (-0.4996, 0.01007, -0.3728), (-0.4996, -0.06633, -0.3728), (-0.4996, -0.1261, -0.3728), (-0.4996, -0.1504, -0.3728), (-0.4996, 0.1336, 0.009696), (-0.4996, 0.1093, 0.009696), (-0.4996, 0.01007, 0.009696), (-0.4996, -0.06633, 0.009696), (-0.4996, -0.1261, 0.009696), (-0.4996, -0.1504, 0.009696)], [], [(30, 6, 7, 29), (40, 39, 51, 50, 135, 134, 137, 136, 24, 3, 2, 86, 87, 88, 89, 90, 91, 92, 93, 62, 63, 64, 65, 126, 127, 128, 129, 130, 131, 132, 133, 102, 103, 104, 105, 106, 107, 108, 109, 110, 61, 60, 43, 38, 42, 41), (4, 5, 6, 30, 31, 29, 7, 8, 9, 10, 11, 12, 13, 14, 15, 16, 171, 172, 173, 174, 175, 176, 177, 178, 179, 180, 181, 182, 183, 184, 185, 186, 187, 25, 27, 28, 32, 33, 34, 35, 36, 1, 0), (290, 294, 4, 0), (291, 290, 0, 1), (292, 291, 1, 2), (293, 292, 2, 3), (294, 295, 5, 4), (295, 296, 6, 5), (296, 297, 7, 6), (297, 298, 8, 7), (298, 299, 9, 8), (299, 300, 10, 9), (300, 301, 11, 10), (301, 302, 12, 11), (302, 303, 13, 12), (303, 304, 14, 13), (304, 305, 15, 14), (305, 306, 16, 15), (306, 307, 17, 16), (307, 308, 18, 17), (308, 309, 19, 18), (309, 310, 20, 19), (310, 311, 21, 20), (311, 312, 22, 57, 56, 55, 54, 53, 52, 21), (312, 313, 23, 22), (313, 314, 24, 23), (314, 293, 3, 24), (316, 315, 25, 26), (317, 318, 28, 27), (318, 316, 26, 28), (315, 317, 27, 25), (319, 320, 30, 29), (320, 321, 31, 30), (321, 319, 29, 31), (322, 323, 33, 32), (323, 324, 34, 33), (324, 325, 35, 34), (325, 326, 36, 35), (326, 327, 37, 36), (327, 322, 32, 37), (329, 328, 38, 39), (330, 329, 39, 40), (331, 330, 40, 41), (332, 331, 41, 42), (328, 332, 42, 38), (43, 60, 61, 44), (44, 61, 110, 111, 112, 113, 114, 115, 116, 117, 118, 119, 120, 121, 122, 123, 124, 125, 126, 65, 66, 67, 68, 69, 70, 59, 58, 45), (45, 58, 59, 46), (46, 59, 70, 71, 72, 73, 74, 75, 76, 77, 78, 79, 80, 81, 82, 83, 84, 85, 86, 2, 1, 36, 37, 32, 28, 26, 48, 94, 95, 96, 97, 98, 99, 100, 101, 47), (47, 101, 100, 99, 98, 97, 96, 95, 94, 48), (85, 84, 83, 82, 81, 80, 79, 78, 77, 76, 75, 74, 73, 72, 71, 70, 69, 68, 67, 66, 65, 64, 63, 62, 93, 92, 91, 90, 89, 88, 87, 86), (125, 124, 123, 122, 121, 120, 119, 118, 117, 116, 115, 114, 113, 112, 111, 110, 109, 108, 107, 106, 105, 104, 103, 102, 133, 132, 131, 130, 129, 128, 127, 126), (24, 136, 137, 134, 135, 50, 49, 23), (25, 187, 188, 189, 190, 191, 192, 193, 194, 163, 164, 165, 166, 167, 168, 169, 170, 171, 16, 17, 18, 219, 220, 221, 222, 223, 224, 225, 226, 195, 196, 197, 198, 199, 200, 201, 202, 203, 21, 52, 139, 138, 53, 54, 46, 47, 160, 161, 162, 140, 141, 142, 143, 144, 145, 146, 147, 148, 149, 150, 151, 152, 153, 154, 155, 156, 157, 158, 159, 48, 26), (48, 159, 158, 157, 156, 155, 154, 153, 152, 151, 150, 149, 148, 147, 146, 145, 144, 143, 142, 141, 140, 162, 161, 160, 47), (46, 54, 55, 45), (45, 55, 56, 44), (44, 56, 57, 43), (43, 57, 22, 23, 235, 236, 237, 238, 239, 240, 241, 242, 243, 244, 245, 246, 247, 248, 249, 250, 251, 263, 264, 265, 266, 267, 268, 269, 270, 271, 272, 273, 274, 275, 276, 277, 278, 279, 280, 281, 282, 283, 51, 39, 38), (51, 283, 282, 281, 280, 279, 278, 277, 276, 275, 274, 273, 272, 271, 270, 269, 268, 267, 266, 265, 264, 263, 262, 261, 260, 259, 49, 50), (49, 259, 260, 261, 262, 263, 251, 252, 253, 254, 255, 256, 257, 258, 227, 228, 229, 230, 231, 232, 233, 234, 235, 23), (234, 233, 232, 231, 230, 229, 228, 227, 258, 257, 256, 255, 254, 253, 252, 251, 250, 249, 248, 247, 246, 245, 244, 243, 242, 241, 240, 239, 238, 237, 236, 235), (53, 138, 139, 52), (21, 203, 204, 205, 206, 207, 208, 209, 210, 211, 212, 213, 214, 215, 216, 217, 218, 219, 18, 19, 20), (218, 217, 216, 215, 214, 213, 212, 211, 210, 209, 208, 207, 206, 205, 204, 203, 202, 201, 200, 199, 198, 197, 196, 195, 226, 225, 224, 223, 222, 221, 220, 219), (170, 169, 168, 167, 166, 165, 164, 163, 194, 193, 192, 191, 190, 189, 188, 187, 186, 185, 184, 183, 182, 181, 180, 179, 178, 177, 176, 175, 174, 173, 172, 171), (56, 621, 633, 288), (57, 56, 288, 289), (618, 53, 285, 630), (289, 288, 633, 634), (287, 286, 631, 632), (285, 284, 629, 630), (52, 617, 629, 284), (55, 54, 286, 287), (620, 55, 287, 632), (54, 619, 631, 286), (53, 52, 284, 285), (622, 57, 289, 634), (363, 362, 340, 339), (373, 374, 375, 371, 376, 393, 394, 443, 442, 441, 440, 439, 438, 437, 436, 435, 466, 465, 464, 463, 462, 461, 460, 459, 398, 397, 396, 395, 426, 425, 424, 423, 422, 421, 420, 419, 335, 336, 357, 469, 470, 467, 468, 383, 384, 372), (337, 333, 334, 369, 368, 367, 366, 365, 361, 360, 358, 520, 519, 518, 517, 516, 515, 514, 513, 512, 511, 510, 509, 508, 507, 506, 505, 504, 349, 348, 347, 346, 345, 344, 343, 342, 341, 340, 362, 364, 363, 339, 338), (290, 333, 337, 294), (291, 334, 333, 290), (292, 335, 334, 291), (293, 336, 335, 292), (294, 337, 338, 295), (295, 338, 339, 296), (296, 339, 340, 297), (297, 340, 341, 298), (298, 341, 342, 299), (299, 342, 343, 300), (300, 343, 344, 301), (301, 344, 345, 302), (302, 345, 346, 303), (303, 346, 347, 304), (304, 347, 348, 305), (305, 348, 349, 306), (306, 349, 350, 307), (307, 350, 351, 308), (308, 351, 352, 309), (309, 352, 353, 310), (310, 353, 354, 311), (311, 354, 385, 386, 387, 388, 389, 390, 355, 312), (312, 355, 356, 313), (313, 356, 357, 314), (314, 357, 336, 293), (316, 359, 358, 315), (317, 360, 361, 318), (318, 361, 359, 316), (315, 358, 360, 317), (319, 362, 363, 320), (320, 363, 364, 321), (321, 364, 362, 319), (322, 365, 366, 323), (323, 366, 367, 324), (324, 367, 368, 325), (325, 368, 369, 326), (326, 369, 370, 327), (327, 370, 365, 322), (329, 372, 371, 328), (330, 373, 372, 329), (331, 374, 373, 330), (332, 375, 374, 331), (328, 371, 375, 332), (376, 377, 394, 393), (377, 378, 391, 392, 403, 402, 401, 400, 399, 398, 459, 458, 457, 456, 455, 454, 453, 452, 451, 450, 449, 448, 447, 446, 445, 444, 443, 394), (378, 379, 392, 391), (379, 380, 434, 433, 432, 431, 430, 429, 428, 427, 381, 359, 361, 365, 370, 369, 334, 335, 419, 418, 417, 416, 415, 414, 413, 412, 411, 410, 409, 408, 407, 406, 405, 404, 403, 392), (380, 381, 427, 428, 429, 430, 431, 432, 433, 434), (418, 419, 420, 421, 422, 423, 424, 425, 426, 395, 396, 397, 398, 399, 400, 401, 402, 403, 404, 405, 406, 407, 408, 409, 410, 411, 412, 413, 414, 415, 416, 417), (458, 459, 460, 461, 462, 463, 464, 465, 466, 435, 436, 437, 438, 439, 440, 441, 442, 443, 444, 445, 446, 447, 448, 449, 450, 451, 452, 453, 454, 455, 456, 457), (357, 356, 382, 383, 468, 467, 470, 469), (358, 359, 381, 492, 491, 490, 489, 488, 487, 486, 485, 484, 483, 482, 481, 480, 479, 478, 477, 476, 475, 474, 473, 495, 494, 493, 380, 379, 387, 386, 471, 472, 385, 354, 536, 535, 534, 533, 532, 531, 530, 529, 528, 559, 558, 557, 556, 555, 554, 553, 552, 351, 350, 349, 504, 503, 502, 501, 500, 499, 498, 497, 496, 527, 526, 525, 524, 523, 522, 521, 520), (381, 380, 493, 494, 495, 473, 474, 475, 476, 477, 478, 479, 480, 481, 482, 483, 484, 485, 486, 487, 488, 489, 490, 491, 492), (379, 378, 388, 387), (378, 377, 389, 388), (377, 376, 390, 389), (376, 371, 372, 384, 616, 615, 614, 613, 612, 611, 610, 609, 608, 607, 606, 605, 604, 603, 602, 601, 600, 599, 598, 597, 596, 584, 583, 582, 581, 580, 579, 578, 577, 576, 575, 574, 573, 572, 571, 570, 569, 568, 356, 355, 390), (384, 383, 382, 592, 593, 594, 595, 596, 597, 598, 599, 600, 601, 602, 603, 604, 605, 606, 607, 608, 609, 610, 611, 612, 613, 614, 615, 616), (382, 356, 568, 567, 566, 565, 564, 563, 562, 561, 560, 591, 590, 589, 588, 587, 586, 585, 584, 596, 595, 594, 593, 592), (567, 568, 569, 570, 571, 572, 573, 574, 575, 576, 577, 578, 579, 580, 581, 582, 583, 584, 585, 586, 587, 588, 589, 590, 591, 560, 561, 562, 563, 564, 565, 566), (386, 385, 472, 471), (354, 353, 352, 351, 552, 551, 550, 549, 548, 547, 546, 545, 544, 543, 542, 541, 540, 539, 538, 537, 536), (551, 552, 553, 554, 555, 556, 557, 558, 559, 528, 529, 530, 531, 532, 533, 534, 535, 536, 537, 538, 539, 540, 541, 542, 543, 544, 545, 546, 547, 548, 549, 550), (503, 504, 505, 506, 507, 508, 509, 510, 511, 512, 513, 514, 515, 516, 517, 518, 519, 520, 521, 522, 523, 524, 525, 526, 527, 496, 497, 498, 499, 500, 501, 502), (389, 627, 633, 621), (390, 628, 627, 389), (618, 630, 624, 386), (628, 634, 633, 627), (626, 632, 631, 625), (624, 630, 629, 623), (385, 623, 629, 617), (388, 626, 625, 387), (620, 632, 626, 388), (387, 625, 631, 619), (386, 624, 623, 385), (622, 634, 628, 390)])
_uv = me_plane_022.uv_layers.new(name='UVMap')
_uv.uv.foreach_set('vector', [0.349, 0.8952, 0.3473, 0.8872, 0.3473, 0.8435, 0.3631, 0.8813, 0.4777, 0.9134, 0.4777, 0.8799, 0.478, 0.8775, 0.4782, 0.8761, 0.4784, 0.8763, 0.4784, 0.8766, 0.4784, 0.8769, 0.4783, 0.8772, 0.4824, 0.9168, 0.4461, 0.9168, 0.4359, 0.913, 0.4129, 0.9088, 0.4139, 0.9088, 0.4149, 0.9086, 0.4158, 0.9082, 0.4166, 0.9077, 0.4173, 0.9072, 0.4178, 0.9065, 0.4181, 0.9058, 0.4182, 0.9051, 0.4181, 0.9044, 0.4178, 0.9037, 0.4173, 0.903, 0.4293, 0.8877, 0.4297, 0.8877, 0.4301, 0.8876, 0.4305, 0.8875, 0.4309, 0.8873, 0.4311, 0.887, 0.4313, 0.8868, 0.4315, 0.8865, 0.4315, 0.8862, 0.4315, 0.8859, 0.4313, 0.8856, 0.4311, 0.8853, 0.4309, 0.8851, 0.4305, 0.8849, 0.4301, 0.8847, 0.4297, 0.8846, 0.4293, 0.8846, 0.4276, 0.8822, 0.4312, 0.8822, 0.4312, 0.8806, 0.461, 0.88, 0.4476, 0.89, 0.4476, 0.9134, 0.3355, 0.9169, 0.3355, 0.9003, 0.3473, 0.8872, 0.349, 0.8952, 0.3633, 0.8952, 0.3631, 0.8813, 0.3473, 0.8435, 0.3352, 0.8301, 0.3352, 0.8131, 0.3405, 0.8131, 0.3552, 0.8274, 0.3585, 0.8274, 0.3432, 0.813, 0.3469, 0.813, 0.3622, 0.8284, 0.3714, 0.8284, 0.3693, 0.8766, 0.3688, 0.8767, 0.3684, 0.8767, 0.368, 0.8769, 0.3677, 0.8771, 0.3674, 0.8773, 0.3672, 0.8776, 0.3671, 0.8779, 0.367, 0.8782, 0.3671, 0.8785, 0.3672, 0.8788, 0.3674, 0.8791, 0.3677, 0.8793, 0.368, 0.8795, 0.3684, 0.8796, 0.3688, 0.8797, 0.3693, 0.8798, 0.3676, 0.8819, 0.3676, 0.8949, 0.3753, 0.8949, 0.3802, 0.8996, 0.3441, 0.8996, 0.3405, 0.9021, 0.3403, 0.9128, 0.374, 0.9134, 0.3804, 0.913, 0.376, 0.9169, 0.376, 0.9169, 0.3355, 0.9169, 0.3355, 0.9169, 0.376, 0.9169, 0.3804, 0.913, 0.376, 0.9169, 0.376, 0.9169, 0.3804, 0.913, 0.4359, 0.913, 0.3804, 0.913, 0.3804, 0.913, 0.4359, 0.913, 0.4461, 0.9168, 0.4359, 0.913, 0.4359, 0.913, 0.4461, 0.9168, 0.3355, 0.9169, 0.3355, 0.9003, 0.3355, 0.9003, 0.3355, 0.9169, 0.3355, 0.9003, 0.3473, 0.8872, 0.3473, 0.8872, 0.3355, 0.9003, 0.3473, 0.8872, 0.3473, 0.8435, 0.3473, 0.8435, 0.3473, 0.8872, 0.3473, 0.8435, 0.3352, 0.8301, 0.3352, 0.8301, 0.3473, 0.8435, 0.3352, 0.8301, 0.3352, 0.8131, 0.3352, 0.8131, 0.3352, 0.8301, 0.3352, 0.8131, 0.3405, 0.8131, 0.3405, 0.8131, 0.3352, 0.8131, 0.3405, 0.8131, 0.3552, 0.8274, 0.3552, 0.8274, 0.3405, 0.8131, 0.3552, 0.8274, 0.3585, 0.8274, 0.3585, 0.8274, 0.3552, 0.8274, 0.3585, 0.8274, 0.3432, 0.813, 0.3432, 0.813, 0.3585, 0.8274, 0.3432, 0.813, 0.3469, 0.813, 0.3469, 0.813, 0.3432, 0.813, 0.3469, 0.813, 0.3622, 0.8284, 0.3622, 0.8284, 0.3469, 0.813, 0.3622, 0.8284, 0.3714, 0.8284, 0.3714, 0.8284, 0.3622, 0.8284, 0.3714, 0.8284, 0.3714, 0.824, 0.3714, 0.824, 0.3714, 0.8284, 0.3714, 0.824, 0.3666, 0.824, 0.3666, 0.824, 0.3714, 0.824, 0.3666, 0.824, 0.3666, 0.8237, 0.3666, 0.8237, 0.3666, 0.824, 0.3666, 0.8237, 0.3657, 0.8237, 0.3657, 0.8237, 0.3666, 0.8237, 0.3657, 0.8237, 0.3545, 0.813, 0.3545, 0.813, 0.3657, 0.8237, 0.3545, 0.813, 0.4592, 0.813, 0.4592, 0.813, 0.4312, 0.813, 0.4276, 0.813, 0.4189, 0.813, 0.4076, 0.813, 0.393, 0.813, 0.3894, 0.813, 0.3545, 0.813, 0.4592, 0.813, 0.4824, 0.8335, 0.4824, 0.8335, 0.4592, 0.813, 0.4824, 0.8335, 0.4824, 0.9168, 0.4824, 0.9168, 0.4824, 0.8335, 0.4824, 0.9168, 0.4461, 0.9168, 0.4461, 0.9168, 0.4824, 0.9168, 0.3753, 0.8819, 0.3676, 0.8819, 0.3676, 0.8819, 0.3753, 0.8819, 0.3676, 0.8949, 0.3753, 0.8949, 0.3753, 0.8949, 0.3676, 0.8949, 0.3753, 0.8949, 0.3753, 0.8819, 0.3753, 0.8819, 0.3753, 0.8949, 0.3676, 0.8819, 0.3676, 0.8949, 0.3676, 0.8949, 0.3676, 0.8819, 0.3631, 0.8813, 0.349, 0.8952, 0.349, 0.8952, 0.3631, 0.8813, 0.349, 0.8952, 0.3633, 0.8952, 0.3633, 0.8952, 0.349, 0.8952, 0.3633, 0.8952, 0.3631, 0.8813, 0.3631, 0.8813, 0.3633, 0.8952, 0.3802, 0.8996, 0.3441, 0.8996, 0.3441, 0.8996, 0.3802, 0.8996, 0.3441, 0.8996, 0.3405, 0.9021, 0.3405, 0.9021, 0.3441, 0.8996, 0.3405, 0.9021, 0.3403, 0.9128, 0.3403, 0.9128, 0.3405, 0.9021, 0.3403, 0.9128, 0.374, 0.9134, 0.374, 0.9134, 0.3403, 0.9128, 0.374, 0.9134, 0.3795, 0.9084, 0.3795, 0.9084, 0.374, 0.9134, 0.3795, 0.9084, 0.3802, 0.8996, 0.3802, 0.8996, 0.3795, 0.9084, 0.4777, 0.8799, 0.461, 0.88, 0.461, 0.88, 0.4777, 0.8799, 0.4777, 0.9134, 0.4777, 0.8799, 0.4777, 0.8799, 0.4777, 0.9134, 0.4476, 0.9134, 0.4777, 0.9134, 0.4777, 0.9134, 0.4476, 0.9134, 0.4476, 0.89, 0.4476, 0.9134, 0.4476, 0.9134, 0.4476, 0.89, 0.461, 0.88, 0.4476, 0.89, 0.4476, 0.89, 0.461, 0.88, 0.4312, 0.8806, 0.4312, 0.8822, 0.4276, 0.8822, 0.4276, 0.8807, 0.4276, 0.8807, 0.4276, 0.8822, 0.4293, 0.8846, 0.4289, 0.8846, 0.4284, 0.8847, 0.4281, 0.8849, 0.4277, 0.8851, 0.4274, 0.8853, 0.4272, 0.8856, 0.4271, 0.8859, 0.4271, 0.8862, 0.4271, 0.8865, 0.4272, 0.8868, 0.4274, 0.887, 0.4277, 0.8873, 0.4281, 0.8875, 0.4284, 0.8876, 0.4289, 0.8877, 0.4293, 0.8877, 0.4173, 0.903, 0.4166, 0.9025, 0.4158, 0.902, 0.4149, 0.9016, 0.4139, 0.9014, 0.4129, 0.9014, 0.4076, 0.8999, 0.4189, 0.8999, 0.4189, 0.8809, 0.4189, 0.8809, 0.4189, 0.8999, 0.4076, 0.8999, 0.4076, 0.8812, 0.4076, 0.8812, 0.4076, 0.8999, 0.4129, 0.9014, 0.4119, 0.9014, 0.4109, 0.9016, 0.41, 0.902, 0.4092, 0.9025, 0.4085, 0.903, 0.408, 0.9037, 0.4077, 0.9044, 0.4076, 0.9051, 0.4077, 0.9058, 0.408, 0.9065, 0.4085, 0.9072, 0.4092, 0.9077, 0.41, 0.9082, 0.4109, 0.9086, 0.4119, 0.9088, 0.4129, 0.9088, 0.4359, 0.913, 0.3804, 0.913, 0.374, 0.9134, 0.3795, 0.9084, 0.3802, 0.8996, 0.3753, 0.8949, 0.3753, 0.8819, 0.3893, 0.8815, 0.3897, 0.8817, 0.3901, 0.8819, 0.3905, 0.882, 0.3909, 0.882, 0.3913, 0.882, 0.3918, 0.8819, 0.3921, 0.8817, 0.3925, 0.8816, 0.3926, 0.8814, 0.3926, 0.8814, 0.3925, 0.8816, 0.3921, 0.8817, 0.3918, 0.8819, 0.3913, 0.882, 0.3909, 0.882, 0.3905, 0.882, 0.3901, 0.8819, 0.3897, 0.8817, 0.3893, 0.8815, 0.4119, 0.9088, 0.4109, 0.9086, 0.41, 0.9082, 0.4092, 0.9077, 0.4085, 0.9072, 0.408, 0.9065, 0.4077, 0.9058, 0.4076, 0.9051, 0.4077, 0.9044, 0.408, 0.9037, 0.4085, 0.903, 0.4092, 0.9025, 0.41, 0.902, 0.4109, 0.9016, 0.4119, 0.9014, 0.4129, 0.9014, 0.4139, 0.9014, 0.4149, 0.9016, 0.4158, 0.902, 0.4166, 0.9025, 0.4173, 0.903, 0.4178, 0.9037, 0.4181, 0.9044, 0.4182, 0.9051, 0.4181, 0.9058, 0.4178, 0.9065, 0.4173, 0.9072, 0.4166, 0.9077, 0.4158, 0.9082, 0.4149, 0.9086, 0.4139, 0.9088, 0.4129, 0.9088, 0.4289, 0.8877, 0.4284, 0.8876, 0.4281, 0.8875, 0.4277, 0.8873, 0.4274, 0.887, 0.4272, 0.8868, 0.4271, 0.8865, 0.4271, 0.8862, 0.4271, 0.8859, 0.4272, 0.8856, 0.4274, 0.8853, 0.4277, 0.8851, 0.4281, 0.8849, 0.4284, 0.8847, 0.4289, 0.8846, 0.4293, 0.8846, 0.4297, 0.8846, 0.4301, 0.8847, 0.4305, 0.8849, 0.4309, 0.8851, 0.4311, 0.8853, 0.4313, 0.8856, 0.4315, 0.8859, 0.4315, 0.8862, 0.4315, 0.8865, 0.4313, 0.8868, 0.4311, 0.887, 0.4309, 0.8873, 0.4305, 0.8875, 0.4301, 0.8876, 0.4297, 0.8877, 0.4293, 0.8877, 0.4824, 0.9168, 0.4783, 0.8772, 0.4784, 0.8769, 0.4784, 0.8766, 0.4784, 0.8763, 0.4782, 0.8761, 0.4782, 0.8758, 0.4824, 0.8335, 0.3676, 0.8819, 0.3693, 0.8798, 0.3697, 0.8797, 0.3701, 0.8796, 0.3705, 0.8795, 0.3708, 0.8793, 0.3711, 0.8791, 0.3713, 0.8788, 0.3714, 0.8785, 0.3715, 0.8782, 0.3714, 0.8779, 0.3713, 0.8776, 0.3711, 0.8773, 0.3708, 0.8771, 0.3705, 0.8769, 0.3701, 0.8767, 0.3697, 0.8767, 0.3693, 0.8766, 0.3714, 0.8284, 0.3714, 0.824, 0.3666, 0.824, 0.3678, 0.8209, 0.3681, 0.8208, 0.3684, 0.8208, 0.3687, 0.8207, 0.369, 0.8205, 0.3692, 0.8204, 0.3693, 0.8202, 0.3694, 0.82, 0.3694, 0.8197, 0.3694, 0.8195, 0.3693, 0.8193, 0.3692, 0.8191, 0.369, 0.8189, 0.3687, 0.8188, 0.3684, 0.8187, 0.3681, 0.8186, 0.3678, 0.8186, 0.3545, 0.813, 0.3894, 0.813, 0.3894, 0.8765, 0.393, 0.8765, 0.393, 0.813, 0.4076, 0.813, 0.4076, 0.8812, 0.3926, 0.8814, 0.3928, 0.8813, 0.393, 0.881, 0.3931, 0.8808, 0.3931, 0.8804, 0.3931, 0.8801, 0.393, 0.8798, 0.3928, 0.8796, 0.3925, 0.8793, 0.3921, 0.8791, 0.3918, 0.879, 0.3913, 0.8789, 0.3909, 0.8789, 0.3905, 0.8789, 0.3901, 0.879, 0.3897, 0.8791, 0.3894, 0.8793, 0.3891, 0.8796, 0.3889, 0.8798, 0.3887, 0.8801, 0.3887, 0.8804, 0.3887, 0.8808, 0.3889, 0.881, 0.3891, 0.8813, 0.3893, 0.8815, 0.3753, 0.8819, 0.3893, 0.8815, 0.3891, 0.8813, 0.3889, 0.881, 0.3887, 0.8808, 0.3887, 0.8804, 0.3887, 0.8801, 0.3889, 0.8798, 0.3891, 0.8796, 0.3894, 0.8793, 0.3897, 0.8791, 0.3901, 0.879, 0.3905, 0.8789, 0.3909, 0.8789, 0.3913, 0.8789, 0.3918, 0.879, 0.3921, 0.8791, 0.3925, 0.8793, 0.3928, 0.8796, 0.393, 0.8798, 0.3931, 0.8801, 0.3931, 0.8804, 0.3931, 0.8808, 0.393, 0.881, 0.3928, 0.8813, 0.3926, 0.8814, 0.4076, 0.8812, 0.4076, 0.813, 0.4189, 0.813, 0.4189, 0.8809, 0.4189, 0.8809, 0.4189, 0.813, 0.4276, 0.813, 0.4276, 0.8807, 0.4276, 0.8807, 0.4276, 0.813, 0.4312, 0.813, 0.4312, 0.8806, 0.4312, 0.8806, 0.4312, 0.813, 0.4592, 0.813, 0.4824, 0.8335, 0.4764, 0.8708, 0.4761, 0.8709, 0.4758, 0.8709, 0.4755, 0.871, 0.4753, 0.8712, 0.475, 0.8713, 0.4749, 0.8715, 0.4748, 0.8718, 0.4748, 0.872, 0.4748, 0.8722, 0.4749, 0.8724, 0.475, 0.8726, 0.4753, 0.8728, 0.4755, 0.8729, 0.4758, 0.873, 0.4761, 0.8731, 0.4764, 0.8731, 0.4764, 0.8752, 0.476, 0.8752, 0.4756, 0.8753, 0.4753, 0.8754, 0.475, 0.8756, 0.4747, 0.8758, 0.4745, 0.8761, 0.4744, 0.8763, 0.4744, 0.8766, 0.4744, 0.8769, 0.4745, 0.8772, 0.4747, 0.8774, 0.475, 0.8776, 0.4753, 0.8778, 0.4756, 0.8779, 0.476, 0.878, 0.4764, 0.8781, 0.4768, 0.878, 0.4772, 0.8779, 0.4775, 0.8778, 0.4778, 0.8776, 0.478, 0.8775, 0.4777, 0.8799, 0.461, 0.88, 0.478, 0.8775, 0.4778, 0.8776, 0.4775, 0.8778, 0.4772, 0.8779, 0.4768, 0.878, 0.4764, 0.8781, 0.476, 0.878, 0.4756, 0.8779, 0.4753, 0.8778, 0.475, 0.8776, 0.4747, 0.8774, 0.4745, 0.8772, 0.4744, 0.8769, 0.4744, 0.8766, 0.4744, 0.8763, 0.4745, 0.8761, 0.4747, 0.8758, 0.475, 0.8756, 0.4753, 0.8754, 0.4756, 0.8753, 0.476, 0.8752, 0.4764, 0.8752, 0.4768, 0.8752, 0.4772, 0.8753, 0.4775, 0.8754, 0.4778, 0.8756, 0.4782, 0.8758, 0.4782, 0.8761, 0.4782, 0.8758, 0.4778, 0.8756, 0.4775, 0.8754, 0.4772, 0.8753, 0.4768, 0.8752, 0.4764, 0.8752, 0.4764, 0.8731, 0.4767, 0.8731, 0.477, 0.873, 0.4773, 0.8729, 0.4775, 0.8728, 0.4777, 0.8726, 0.4779, 0.8724, 0.478, 0.8722, 0.478, 0.872, 0.478, 0.8718, 0.4779, 0.8715, 0.4777, 0.8713, 0.4775, 0.8712, 0.4773, 0.871, 0.477, 0.8709, 0.4767, 0.8709, 0.4764, 0.8708, 0.4824, 0.8335, 0.4767, 0.8709, 0.477, 0.8709, 0.4773, 0.871, 0.4775, 0.8712, 0.4777, 0.8713, 0.4779, 0.8715, 0.478, 0.8718, 0.478, 0.872, 0.478, 0.8722, 0.4779, 0.8724, 0.4777, 0.8726, 0.4775, 0.8728, 0.4773, 0.8729, 0.477, 0.873, 0.4767, 0.8731, 0.4764, 0.8731, 0.4761, 0.8731, 0.4758, 0.873, 0.4755, 0.8729, 0.4753, 0.8728, 0.475, 0.8726, 0.4749, 0.8724, 0.4748, 0.8722, 0.4748, 0.872, 0.4748, 0.8718, 0.4749, 0.8715, 0.475, 0.8713, 0.4753, 0.8712, 0.4755, 0.871, 0.4758, 0.8709, 0.4761, 0.8709, 0.4764, 0.8708, 0.393, 0.813, 0.393, 0.8765, 0.3894, 0.8765, 0.3894, 0.813, 0.3545, 0.813, 0.3678, 0.8186, 0.3675, 0.8186, 0.3672, 0.8187, 0.3669, 0.8188, 0.3667, 0.8189, 0.3665, 0.8191, 0.3663, 0.8193, 0.3662, 0.8195, 0.3662, 0.8197, 0.3662, 0.82, 0.3663, 0.8202, 0.3665, 0.8204, 0.3667, 0.8205, 0.3669, 0.8207, 0.3672, 0.8208, 0.3675, 0.8208, 0.3678, 0.8209, 0.3666, 0.824, 0.3666, 0.8237, 0.3657, 0.8237, 0.3675, 0.8208, 0.3672, 0.8208, 0.3669, 0.8207, 0.3667, 0.8205, 0.3665, 0.8204, 0.3663, 0.8202, 0.3662, 0.82, 0.3662, 0.8197, 0.3662, 0.8195, 0.3663, 0.8193, 0.3665, 0.8191, 0.3667, 0.8189, 0.3669, 0.8188, 0.3672, 0.8187, 0.3675, 0.8186, 0.3678, 0.8186, 0.3681, 0.8186, 0.3684, 0.8187, 0.3687, 0.8188, 0.369, 0.8189, 0.3692, 0.8191, 0.3693, 0.8193, 0.3694, 0.8195, 0.3694, 0.8197, 0.3694, 0.82, 0.3693, 0.8202, 0.3692, 0.8204, 0.369, 0.8205, 0.3687, 0.8207, 0.3684, 0.8208, 0.3681, 0.8208, 0.3678, 0.8209, 0.3697, 0.8767, 0.3701, 0.8767, 0.3705, 0.8769, 0.3708, 0.8771, 0.3711, 0.8773, 0.3713, 0.8776, 0.3714, 0.8779, 0.3715, 0.8782, 0.3714, 0.8785, 0.3713, 0.8788, 0.3711, 0.8791, 0.3708, 0.8793, 0.3705, 0.8795, 0.3701, 0.8796, 0.3697, 0.8797, 0.3693, 0.8798, 0.3688, 0.8797, 0.3684, 0.8796, 0.368, 0.8795, 0.3677, 0.8793, 0.3674, 0.8791, 0.3672, 0.8788, 0.3671, 0.8785, 0.367, 0.8782, 0.3671, 0.8779, 0.3672, 0.8776, 0.3674, 0.8773, 0.3677, 0.8771, 0.368, 0.8769, 0.3684, 0.8767, 0.3688, 0.8767, 0.3693, 0.8766, 0.4276, 0.813, 0.4276, 0.813, 0.4276, 0.813, 0.4276, 0.813, 0.4312, 0.813, 0.4276, 0.813, 0.4276, 0.813, 0.4312, 0.813, 0.393, 0.813, 0.393, 0.813, 0.393, 0.813, 0.393, 0.813, 0.4312, 0.813, 0.4276, 0.813, 0.4276, 0.813, 0.4312, 0.813, 0.4189, 0.813, 0.4076, 0.813, 0.4076, 0.813, 0.4189, 0.813, 0.393, 0.813, 0.3894, 0.813, 0.3894, 0.813, 0.393, 0.813, 0.3894, 0.813, 0.3894, 0.813, 0.3894, 0.813, 0.3894, 0.813, 0.4189, 0.813, 0.4076, 0.813, 0.4076, 0.813, 0.4189, 0.813, 0.4189, 0.813, 0.4189, 0.813, 0.4189, 0.813, 0.4189, 0.813, 0.4076, 0.813, 0.4076, 0.813, 0.4076, 0.813, 0.4076, 0.813, 0.393, 0.813, 0.3894, 0.813, 0.3894, 0.813, 0.393, 0.813, 0.4312, 0.813, 0.4312, 0.813, 0.4312, 0.813, 0.4312, 0.813, 0.349, 0.8952, 0.3631, 0.8813, 0.3473, 0.8435, 0.3473, 0.8872, 0.4777, 0.9134, 0.4476, 0.9134, 0.4476, 0.89, 0.461, 0.88, 0.4312, 0.8806, 0.4312, 0.8822, 0.4276, 0.8822, 0.4293, 0.8846, 0.4297, 0.8846, 0.4301, 0.8847, 0.4305, 0.8849, 0.4309, 0.8851, 0.4311, 0.8853, 0.4313, 0.8856, 0.4315, 0.8859, 0.4315, 0.8862, 0.4315, 0.8865, 0.4313, 0.8868, 0.4311, 0.887, 0.4309, 0.8873, 0.4305, 0.8875, 0.4301, 0.8876, 0.4297, 0.8877, 0.4293, 0.8877, 0.4173, 0.903, 0.4178, 0.9037, 0.4181, 0.9044, 0.4182, 0.9051, 0.4181, 0.9058, 0.4178, 0.9065, 0.4173, 0.9072, 0.4166, 0.9077, 0.4158, 0.9082, 0.4149, 0.9086, 0.4139, 0.9088, 0.4129, 0.9088, 0.4359, 0.913, 0.4461, 0.9168, 0.4824, 0.9168, 0.4783, 0.8772, 0.4784, 0.8769, 0.4784, 0.8766, 0.4784, 0.8763, 0.4782, 0.8761, 0.478, 0.8775, 0.4777, 0.8799, 0.3355, 0.9169, 0.376, 0.9169, 0.3804, 0.913, 0.374, 0.9134, 0.3403, 0.9128, 0.3405, 0.9021, 0.3441, 0.8996, 0.3802, 0.8996, 0.3753, 0.8949, 0.3676, 0.8949, 0.3676, 0.8819, 0.3693, 0.8798, 0.3688, 0.8797, 0.3684, 0.8796, 0.368, 0.8795, 0.3677, 0.8793, 0.3674, 0.8791, 0.3672, 0.8788, 0.3671, 0.8785, 0.367, 0.8782, 0.3671, 0.8779, 0.3672, 0.8776, 0.3674, 0.8773, 0.3677, 0.8771, 0.368, 0.8769, 0.3684, 0.8767, 0.3688, 0.8767, 0.3693, 0.8766, 0.3714, 0.8284, 0.3622, 0.8284, 0.3469, 0.813, 0.3432, 0.813, 0.3585, 0.8274, 0.3552, 0.8274, 0.3405, 0.8131, 0.3352, 0.8131, 0.3352, 0.8301, 0.3473, 0.8435, 0.3631, 0.8813, 0.3633, 0.8952, 0.349, 0.8952, 0.3473, 0.8872, 0.3355, 0.9003, 0.376, 0.9169, 0.376, 0.9169, 0.3355, 0.9169, 0.3355, 0.9169, 0.3804, 0.913, 0.3804, 0.913, 0.376, 0.9169, 0.376, 0.9169, 0.4359, 0.913, 0.4359, 0.913, 0.3804, 0.913, 0.3804, 0.913, 0.4461, 0.9168, 0.4461, 0.9168, 0.4359, 0.913, 0.4359, 0.913, 0.3355, 0.9169, 0.3355, 0.9169, 0.3355, 0.9003, 0.3355, 0.9003, 0.3355, 0.9003, 0.3355, 0.9003, 0.3473, 0.8872, 0.3473, 0.8872, 0.3473, 0.8872, 0.3473, 0.8872, 0.3473, 0.8435, 0.3473, 0.8435, 0.3473, 0.8435, 0.3473, 0.8435, 0.3352, 0.8301, 0.3352, 0.8301, 0.3352, 0.8301, 0.3352, 0.8301, 0.3352, 0.8131, 0.3352, 0.8131, 0.3352, 0.8131, 0.3352, 0.8131, 0.3405, 0.8131, 0.3405, 0.8131, 0.3405, 0.8131, 0.3405, 0.8131, 0.3552, 0.8274, 0.3552, 0.8274, 0.3552, 0.8274, 0.3552, 0.8274, 0.3585, 0.8274, 0.3585, 0.8274, 0.3585, 0.8274, 0.3585, 0.8274, 0.3432, 0.813, 0.3432, 0.813, 0.3432, 0.813, 0.3432, 0.813, 0.3469, 0.813, 0.3469, 0.813, 0.3469, 0.813, 0.3469, 0.813, 0.3622, 0.8284, 0.3622, 0.8284, 0.3622, 0.8284, 0.3622, 0.8284, 0.3714, 0.8284, 0.3714, 0.8284, 0.3714, 0.8284, 0.3714, 0.8284, 0.3714, 0.824, 0.3714, 0.824, 0.3714, 0.824, 0.3714, 0.824, 0.3666, 0.824, 0.3666, 0.824, 0.3666, 0.824, 0.3666, 0.824, 0.3666, 0.8237, 0.3666, 0.8237, 0.3666, 0.8237, 0.3666, 0.8237, 0.3657, 0.8237, 0.3657, 0.8237, 0.3657, 0.8237, 0.3657, 0.8237, 0.3545, 0.813, 0.3545, 0.813, 0.3545, 0.813, 0.3545, 0.813, 0.3894, 0.813, 0.393, 0.813, 0.4076, 0.813, 0.4189, 0.813, 0.4276, 0.813, 0.4312, 0.813, 0.4592, 0.813, 0.4592, 0.813, 0.4592, 0.813, 0.4592, 0.813, 0.4824, 0.8335, 0.4824, 0.8335, 0.4824, 0.8335, 0.4824, 0.8335, 0.4824, 0.9168, 0.4824, 0.9168, 0.4824, 0.9168, 0.4824, 0.9168, 0.4461, 0.9168, 0.4461, 0.9168, 0.3753, 0.8819, 0.3753, 0.8819, 0.3676, 0.8819, 0.3676, 0.8819, 0.3676, 0.8949, 0.3676, 0.8949, 0.3753, 0.8949, 0.3753, 0.8949, 0.3753, 0.8949, 0.3753, 0.8949, 0.3753, 0.8819, 0.3753, 0.8819, 0.3676, 0.8819, 0.3676, 0.8819, 0.3676, 0.8949, 0.3676, 0.8949, 0.3631, 0.8813, 0.3631, 0.8813, 0.349, 0.8952, 0.349, 0.8952, 0.349, 0.8952, 0.349, 0.8952, 0.3633, 0.8952, 0.3633, 0.8952, 0.3633, 0.8952, 0.3633, 0.8952, 0.3631, 0.8813, 0.3631, 0.8813, 0.3802, 0.8996, 0.3802, 0.8996, 0.3441, 0.8996, 0.3441, 0.8996, 0.3441, 0.8996, 0.3441, 0.8996, 0.3405, 0.9021, 0.3405, 0.9021, 0.3405, 0.9021, 0.3405, 0.9021, 0.3403, 0.9128, 0.3403, 0.9128, 0.3403, 0.9128, 0.3403, 0.9128, 0.374, 0.9134, 0.374, 0.9134, 0.374, 0.9134, 0.374, 0.9134, 0.3795, 0.9084, 0.3795, 0.9084, 0.3795, 0.9084, 0.3795, 0.9084, 0.3802, 0.8996, 0.3802, 0.8996, 0.4777, 0.8799, 0.4777, 0.8799, 0.461, 0.88, 0.461, 0.88, 0.4777, 0.9134, 0.4777, 0.9134, 0.4777, 0.8799, 0.4777, 0.8799, 0.4476, 0.9134, 0.4476, 0.9134, 0.4777, 0.9134, 0.4777, 0.9134, 0.4476, 0.89, 0.4476, 0.89, 0.4476, 0.9134, 0.4476, 0.9134, 0.461, 0.88, 0.461, 0.88, 0.4476, 0.89, 0.4476, 0.89, 0.4312, 0.8806, 0.4276, 0.8807, 0.4276, 0.8822, 0.4312, 0.8822, 0.4276, 0.8807, 0.4189, 0.8809, 0.4189, 0.8999, 0.4076, 0.8999, 0.4129, 0.9014, 0.4139, 0.9014, 0.4149, 0.9016, 0.4158, 0.902, 0.4166, 0.9025, 0.4173, 0.903, 0.4293, 0.8877, 0.4289, 0.8877, 0.4284, 0.8876, 0.4281, 0.8875, 0.4277, 0.8873, 0.4274, 0.887, 0.4272, 0.8868, 0.4271, 0.8865, 0.4271, 0.8862, 0.4271, 0.8859, 0.4272, 0.8856, 0.4274, 0.8853, 0.4277, 0.8851, 0.4281, 0.8849, 0.4284, 0.8847, 0.4289, 0.8846, 0.4293, 0.8846, 0.4276, 0.8822, 0.4189, 0.8809, 0.4076, 0.8812, 0.4076, 0.8999, 0.4189, 0.8999, 0.4076, 0.8812, 0.3926, 0.8814, 0.3925, 0.8816, 0.3921, 0.8817, 0.3918, 0.8819, 0.3913, 0.882, 0.3909, 0.882, 0.3905, 0.882, 0.3901, 0.8819, 0.3897, 0.8817, 0.3893, 0.8815, 0.3753, 0.8819, 0.3753, 0.8949, 0.3802, 0.8996, 0.3795, 0.9084, 0.374, 0.9134, 0.3804, 0.913, 0.4359, 0.913, 0.4129, 0.9088, 0.4119, 0.9088, 0.4109, 0.9086, 0.41, 0.9082, 0.4092, 0.9077, 0.4085, 0.9072, 0.408, 0.9065, 0.4077, 0.9058, 0.4076, 0.9051, 0.4077, 0.9044, 0.408, 0.9037, 0.4085, 0.903, 0.4092, 0.9025, 0.41, 0.902, 0.4109, 0.9016, 0.4119, 0.9014, 0.4129, 0.9014, 0.4076, 0.8999, 0.3926, 0.8814, 0.3893, 0.8815, 0.3897, 0.8817, 0.3901, 0.8819, 0.3905, 0.882, 0.3909, 0.882, 0.3913, 0.882, 0.3918, 0.8819, 0.3921, 0.8817, 0.3925, 0.8816, 0.4119, 0.9088, 0.4129, 0.9088, 0.4139, 0.9088, 0.4149, 0.9086, 0.4158, 0.9082, 0.4166, 0.9077, 0.4173, 0.9072, 0.4178, 0.9065, 0.4181, 0.9058, 0.4182, 0.9051, 0.4181, 0.9044, 0.4178, 0.9037, 0.4173, 0.903, 0.4166, 0.9025, 0.4158, 0.902, 0.4149, 0.9016, 0.4139, 0.9014, 0.4129, 0.9014, 0.4119, 0.9014, 0.4109, 0.9016, 0.41, 0.902, 0.4092, 0.9025, 0.4085, 0.903, 0.408, 0.9037, 0.4077, 0.9044, 0.4076, 0.9051, 0.4077, 0.9058, 0.408, 0.9065, 0.4085, 0.9072, 0.4092, 0.9077, 0.41, 0.9082, 0.4109, 0.9086, 0.4289, 0.8877, 0.4293, 0.8877, 0.4297, 0.8877, 0.4301, 0.8876, 0.4305, 0.8875, 0.4309, 0.8873, 0.4311, 0.887, 0.4313, 0.8868, 0.4315, 0.8865, 0.4315, 0.8862, 0.4315, 0.8859, 0.4313, 0.8856, 0.4311, 0.8853, 0.4309, 0.8851, 0.4305, 0.8849, 0.4301, 0.8847, 0.4297, 0.8846, 0.4293, 0.8846, 0.4289, 0.8846, 0.4284, 0.8847, 0.4281, 0.8849, 0.4277, 0.8851, 0.4274, 0.8853, 0.4272, 0.8856, 0.4271, 0.8859, 0.4271, 0.8862, 0.4271, 0.8865, 0.4272, 0.8868, 0.4274, 0.887, 0.4277, 0.8873, 0.4281, 0.8875, 0.4284, 0.8876, 0.4824, 0.9168, 0.4824, 0.8335, 0.4782, 0.8758, 0.4782, 0.8761, 0.4784, 0.8763, 0.4784, 0.8766, 0.4784, 0.8769, 0.4783, 0.8772, 0.3676, 0.8819, 0.3753, 0.8819, 0.3893, 0.8815, 0.3891, 0.8813, 0.3889, 0.881, 0.3887, 0.8808, 0.3887, 0.8804, 0.3887, 0.8801, 0.3889, 0.8798, 0.3891, 0.8796, 0.3894, 0.8793, 0.3897, 0.8791, 0.3901, 0.879, 0.3905, 0.8789, 0.3909, 0.8789, 0.3913, 0.8789, 0.3918, 0.879, 0.3921, 0.8791, 0.3925, 0.8793, 0.3928, 0.8796, 0.393, 0.8798, 0.3931, 0.8801, 0.3931, 0.8804, 0.3931, 0.8808, 0.393, 0.881, 0.3928, 0.8813, 0.3926, 0.8814, 0.4076, 0.8812, 0.4076, 0.813, 0.393, 0.813, 0.393, 0.8765, 0.3894, 0.8765, 0.3894, 0.813, 0.3545, 0.813, 0.3678, 0.8186, 0.3681, 0.8186, 0.3684, 0.8187, 0.3687, 0.8188, 0.369, 0.8189, 0.3692, 0.8191, 0.3693, 0.8193, 0.3694, 0.8195, 0.3694, 0.8197, 0.3694, 0.82, 0.3693, 0.8202, 0.3692, 0.8204, 0.369, 0.8205, 0.3687, 0.8207, 0.3684, 0.8208, 0.3681, 0.8208, 0.3678, 0.8209, 0.3666, 0.824, 0.3714, 0.824, 0.3714, 0.8284, 0.3693, 0.8766, 0.3697, 0.8767, 0.3701, 0.8767, 0.3705, 0.8769, 0.3708, 0.8771, 0.3711, 0.8773, 0.3713, 0.8776, 0.3714, 0.8779, 0.3715, 0.8782, 0.3714, 0.8785, 0.3713, 0.8788, 0.3711, 0.8791, 0.3708, 0.8793, 0.3705, 0.8795, 0.3701, 0.8796, 0.3697, 0.8797, 0.3693, 0.8798, 0.3893, 0.8815, 0.3926, 0.8814, 0.3928, 0.8813, 0.393, 0.881, 0.3931, 0.8808, 0.3931, 0.8804, 0.3931, 0.8801, 0.393, 0.8798, 0.3928, 0.8796, 0.3925, 0.8793, 0.3921, 0.8791, 0.3918, 0.879, 0.3913, 0.8789, 0.3909, 0.8789, 0.3905, 0.8789, 0.3901, 0.879, 0.3897, 0.8791, 0.3894, 0.8793, 0.3891, 0.8796, 0.3889, 0.8798, 0.3887, 0.8801, 0.3887, 0.8804, 0.3887, 0.8808, 0.3889, 0.881, 0.3891, 0.8813, 0.4076, 0.8812, 0.4189, 0.8809, 0.4189, 0.813, 0.4076, 0.813, 0.4189, 0.8809, 0.4276, 0.8807, 0.4276, 0.813, 0.4189, 0.813, 0.4276, 0.8807, 0.4312, 0.8806, 0.4312, 0.813, 0.4276, 0.813, 0.4312, 0.8806, 0.461, 0.88, 0.4777, 0.8799, 0.478, 0.8775, 0.4778, 0.8776, 0.4775, 0.8778, 0.4772, 0.8779, 0.4768, 0.878, 0.4764, 0.8781, 0.476, 0.878, 0.4756, 0.8779, 0.4753, 0.8778, 0.475, 0.8776, 0.4747, 0.8774, 0.4745, 0.8772, 0.4744, 0.8769, 0.4744, 0.8766, 0.4744, 0.8763, 0.4745, 0.8761, 0.4747, 0.8758, 0.475, 0.8756, 0.4753, 0.8754, 0.4756, 0.8753, 0.476, 0.8752, 0.4764, 0.8752, 0.4764, 0.8731, 0.4761, 0.8731, 0.4758, 0.873, 0.4755, 0.8729, 0.4753, 0.8728, 0.475, 0.8726, 0.4749, 0.8724, 0.4748, 0.8722, 0.4748, 0.872, 0.4748, 0.8718, 0.4749, 0.8715, 0.475, 0.8713, 0.4753, 0.8712, 0.4755, 0.871, 0.4758, 0.8709, 0.4761, 0.8709, 0.4764, 0.8708, 0.4824, 0.8335, 0.4592, 0.813, 0.4312, 0.813, 0.478, 0.8775, 0.4782, 0.8761, 0.4782, 0.8758, 0.4778, 0.8756, 0.4775, 0.8754, 0.4772, 0.8753, 0.4768, 0.8752, 0.4764, 0.8752, 0.476, 0.8752, 0.4756, 0.8753, 0.4753, 0.8754, 0.475, 0.8756, 0.4747, 0.8758, 0.4745, 0.8761, 0.4744, 0.8763, 0.4744, 0.8766, 0.4744, 0.8769, 0.4745, 0.8772, 0.4747, 0.8774, 0.475, 0.8776, 0.4753, 0.8778, 0.4756, 0.8779, 0.476, 0.878, 0.4764, 0.8781, 0.4768, 0.878, 0.4772, 0.8779, 0.4775, 0.8778, 0.4778, 0.8776, 0.4782, 0.8758, 0.4824, 0.8335, 0.4764, 0.8708, 0.4767, 0.8709, 0.477, 0.8709, 0.4773, 0.871, 0.4775, 0.8712, 0.4777, 0.8713, 0.4779, 0.8715, 0.478, 0.8718, 0.478, 0.872, 0.478, 0.8722, 0.4779, 0.8724, 0.4777, 0.8726, 0.4775, 0.8728, 0.4773, 0.8729, 0.477, 0.873, 0.4767, 0.8731, 0.4764, 0.8731, 0.4764, 0.8752, 0.4768, 0.8752, 0.4772, 0.8753, 0.4775, 0.8754, 0.4778, 0.8756, 0.4767, 0.8709, 0.4764, 0.8708, 0.4761, 0.8709, 0.4758, 0.8709, 0.4755, 0.871, 0.4753, 0.8712, 0.475, 0.8713, 0.4749, 0.8715, 0.4748, 0.8718, 0.4748, 0.872, 0.4748, 0.8722, 0.4749, 0.8724, 0.475, 0.8726, 0.4753, 0.8728, 0.4755, 0.8729, 0.4758, 0.873, 0.4761, 0.8731, 0.4764, 0.8731, 0.4767, 0.8731, 0.477, 0.873, 0.4773, 0.8729, 0.4775, 0.8728, 0.4777, 0.8726, 0.4779, 0.8724, 0.478, 0.8722, 0.478, 0.872, 0.478, 0.8718, 0.4779, 0.8715, 0.4777, 0.8713, 0.4775, 0.8712, 0.4773, 0.871, 0.477, 0.8709, 0.393, 0.813, 0.3894, 0.813, 0.3894, 0.8765, 0.393, 0.8765, 0.3545, 0.813, 0.3657, 0.8237, 0.3666, 0.8237, 0.3666, 0.824, 0.3678, 0.8209, 0.3675, 0.8208, 0.3672, 0.8208, 0.3669, 0.8207, 0.3667, 0.8205, 0.3665, 0.8204, 0.3663, 0.8202, 0.3662, 0.82, 0.3662, 0.8197, 0.3662, 0.8195, 0.3663, 0.8193, 0.3665, 0.8191, 0.3667, 0.8189, 0.3669, 0.8188, 0.3672, 0.8187, 0.3675, 0.8186, 0.3678, 0.8186, 0.3675, 0.8208, 0.3678, 0.8209, 0.3681, 0.8208, 0.3684, 0.8208, 0.3687, 0.8207, 0.369, 0.8205, 0.3692, 0.8204, 0.3693, 0.8202, 0.3694, 0.82, 0.3694, 0.8197, 0.3694, 0.8195, 0.3693, 0.8193, 0.3692, 0.8191, 0.369, 0.8189, 0.3687, 0.8188, 0.3684, 0.8187, 0.3681, 0.8186, 0.3678, 0.8186, 0.3675, 0.8186, 0.3672, 0.8187, 0.3669, 0.8188, 0.3667, 0.8189, 0.3665, 0.8191, 0.3663, 0.8193, 0.3662, 0.8195, 0.3662, 0.8197, 0.3662, 0.82, 0.3663, 0.8202, 0.3665, 0.8204, 0.3667, 0.8205, 0.3669, 0.8207, 0.3672, 0.8208, 0.3697, 0.8767, 0.3693, 0.8766, 0.3688, 0.8767, 0.3684, 0.8767, 0.368, 0.8769, 0.3677, 0.8771, 0.3674, 0.8773, 0.3672, 0.8776, 0.3671, 0.8779, 0.367, 0.8782, 0.3671, 0.8785, 0.3672, 0.8788, 0.3674, 0.8791, 0.3677, 0.8793, 0.368, 0.8795, 0.3684, 0.8796, 0.3688, 0.8797, 0.3693, 0.8798, 0.3697, 0.8797, 0.3701, 0.8796, 0.3705, 0.8795, 0.3708, 0.8793, 0.3711, 0.8791, 0.3713, 0.8788, 0.3714, 0.8785, 0.3715, 0.8782, 0.3714, 0.8779, 0.3713, 0.8776, 0.3711, 0.8773, 0.3708, 0.8771, 0.3705, 0.8769, 0.3701, 0.8767, 0.4276, 0.813, 0.4276, 0.813, 0.4276, 0.813, 0.4276, 0.813, 0.4312, 0.813, 0.4312, 0.813, 0.4276, 0.813, 0.4276, 0.813, 0.393, 0.813, 0.393, 0.813, 0.393, 0.813, 0.393, 0.813, 0.4312, 0.813, 0.4312, 0.813, 0.4276, 0.813, 0.4276, 0.813, 0.4189, 0.813, 0.4189, 0.813, 0.4076, 0.813, 0.4076, 0.813, 0.393, 0.813, 0.393, 0.813, 0.3894, 0.813, 0.3894, 0.813, 0.3894, 0.813, 0.3894, 0.813, 0.3894, 0.813, 0.3894, 0.813, 0.4189, 0.813, 0.4189, 0.813, 0.4076, 0.813, 0.4076, 0.813, 0.4189, 0.813, 0.4189, 0.813, 0.4189, 0.813, 0.4189, 0.813, 0.4076, 0.813, 0.4076, 0.813, 0.4076, 0.813, 0.4076, 0.813, 0.393, 0.813, 0.393, 0.813, 0.3894, 0.813, 0.3894, 0.813, 0.4312, 0.813, 0.4312, 0.813, 0.4312, 0.813, 0.4312, 0.813])
me_plane_022.materials.append(mat_material_004)
me_plane_022.use_remesh_preserve_volume = False
me_plane_022.use_remesh_preserve_attributes = False
me_plane_022.use_mirror_vertex_groups = False
me_plane_022.update()

# ---- objects
ob_cube_004 = bpy.data.objects.new('Cube.004', me_cube_004)
ob_cube_005 = bpy.data.objects.new('Cube.005', me_cube_005)
ob_cube_006 = bpy.data.objects.new('Cube.006', me_cube_006)
ob_cube_007 = bpy.data.objects.new('Cube.007', me_cube_007)
ob_l1_l_unten = bpy.data.objects.new('L1 L Unten', me_plane_009)
ob_l1_corner = bpy.data.objects.new('L1 Corner', me_plane_019)
ob_l1_mid = bpy.data.objects.new('L1 Mid', me_plane_021)
ob_l1_l_oben = bpy.data.objects.new('L1 L Oben', me_plane_022)

# ---- transforms, parenting, visibility, modifiers, constraints
ob_cube_004.location = (2.5, 1.513, 3.317)
ob_cube_004.display_type = 'WIRE'
ob_cube_004.lineart.crease_threshold = 0.0
ob_cube_005.location = (1.5, 1.513, 3.317)
ob_cube_005.display_type = 'WIRE'
ob_cube_005.lineart.crease_threshold = 0.0
ob_cube_006.location = (0.5, 1.513, 3.317)
ob_cube_006.display_type = 'WIRE'
ob_cube_006.lineart.crease_threshold = 0.0
ob_cube_007.location = (0.5, 0.5131, 3.317)
ob_cube_007.display_type = 'WIRE'
ob_cube_007.lineart.crease_threshold = 0.0
ob_l1_l_unten.location = (0.5, 0.5131, 3.317)
ob_l1_l_unten.scale = (1.0, 1.0, 1.236)
ob_l1_l_unten.lineart.crease_threshold = 0.0
_m = ob_l1_l_unten.modifiers.new('EdgeSplit', 'EDGE_SPLIT')
ob_l1_corner.location = (0.5, 1.513, 3.317)
ob_l1_corner.scale = (1.0, 1.0, 1.236)
ob_l1_corner.lineart.crease_threshold = 0.0
_m = ob_l1_corner.modifiers.new('EdgeSplit', 'EDGE_SPLIT')
ob_l1_mid.location = (1.5, 1.513, 3.317)
ob_l1_mid.scale = (1.0, 1.0, 1.236)
ob_l1_mid.lineart.crease_threshold = 0.0
_m = ob_l1_mid.modifiers.new('EdgeSplit', 'EDGE_SPLIT')
ob_l1_l_oben.location = (2.5, 1.513, 3.317)
ob_l1_l_oben.scale = (1.0, 1.0, 1.236)
ob_l1_l_oben.lineart.crease_threshold = 0.0
_m = ob_l1_l_oben.modifiers.new('EdgeSplit', 'EDGE_SPLIT')

# ---- collection membership
col_collection_2_002.objects.link(ob_cube_004)
col_collection_2_002.objects.link(ob_cube_005)
col_collection_2_002.objects.link(ob_cube_006)
col_collection_2_002.objects.link(ob_cube_007)
col_collection_2_002.objects.link(ob_l1_l_unten)
col_collection_2_002.objects.link(ob_l1_corner)
col_collection_2_002.objects.link(ob_l1_mid)
col_collection_2_002.objects.link(ob_l1_l_oben)

# ---- scene / render settings (as saved in the file)
scene.frame_start = 1; scene.frame_end = 250; scene.frame_set(1)
scene.render.engine = 'BLENDER_EEVEE_NEXT'
scene.render.image_settings.exr_codec = 'NONE'
scene.render.resolution_percentage = 50
scene.render.dither_intensity = 0.0
scene.render.simplify_subdivision_render = 0
scene.render.simplify_child_particles_render = 0.0
scene.cycles.use_denoising = False
scene.cycles.samples = 128
scene.cycles.sampling_pattern = 'TABULATED_SOBOL'
scene.cycles.use_adaptive_sampling = False
scene.cycles.use_light_tree = False
scene.cycles.blur_glossy = 0.0
scene.cycles.sample_clamp_indirect = 0.0
scene.view_settings.view_transform = 'Standard'
bpy.context.view_layer.update()

# ---- added for rendering (the .blend has no active camera and no usable light): camera, sun + grey world if the file has none
cam_auto = bpy.data.cameras.new('AutoCamera')
cam_auto.lens = 50.0
cam_auto.sensor_width = 36.0
cam_auto.clip_end = 1000.0
ob_auto_camera = bpy.data.objects.new('AutoCamera', cam_auto)
scene.collection.objects.link(ob_auto_camera)
ob_auto_camera.location = (4.96281, -3.14137, 6.08734)
ob_auto_camera.rotation_euler = (1.09748, -7.21219e-08, 0.694738)
scene.camera = ob_auto_camera
light_auto_sun = bpy.data.lights.new('AutoSun', 'SUN')
light_auto_sun.energy = 3.0
light_auto_sun.angle = 0.0523599
ob_auto_sun = bpy.data.objects.new('AutoSun', light_auto_sun)
scene.collection.objects.link(ob_auto_sun)
ob_auto_sun.rotation_euler = (0.872665, 0.174533, 0.523599)
if scene.world is None:
    world_auto = bpy.data.worlds.new('AutoWorld')
    world_auto.color = (0.3, 0.3, 0.3)
    scene.world = world_auto
bpy.context.view_layer.update()
